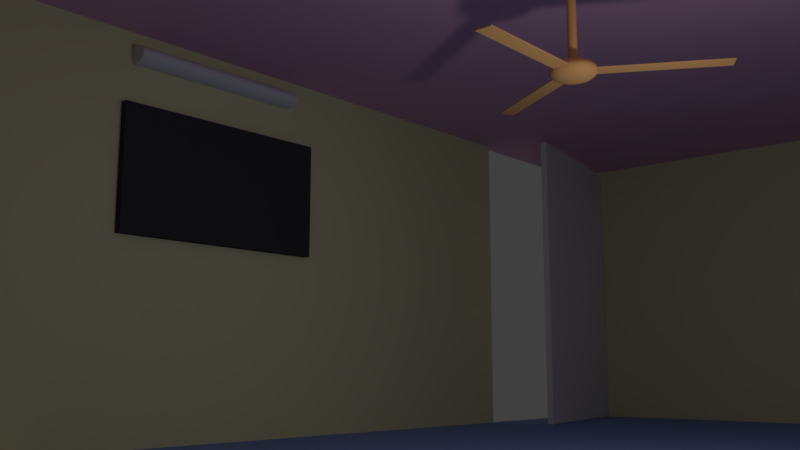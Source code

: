 # Source: main_-_Copy.blend  (saved by Blender 2.79.0; exported with 4.5.12 LTS)
import bpy
from mathutils import Matrix  # noqa: F401  (used for matrix-valued properties, if any)

bpy.ops.wm.read_factory_settings(use_empty=True)
scene = bpy.context.scene
scene.name = 'Scene'

# ---- collections
col_collection_1 = bpy.data.collections.new('Collection 1'); scene.collection.children.link(col_collection_1)
col_collection_2 = bpy.data.collections.new('Collection 2'); scene.collection.children.link(col_collection_2)
col_collection_2.hide_render = True
col_collection_2.hide_viewport = True

# ---- materials (node trees are filled in below, after node groups)
mat_tvcolor = bpy.data.materials.new('tvcolor')
mat_tvcolor.alpha_threshold = 0.0
mat_tvcolor.use_transparent_shadow = False
mat_tvcolor.diffuse_color = (0.05811, 0.05811, 0.05811, 1.0)
mat_tvcolor.roughness = 0.5
mat_material_005 = bpy.data.materials.new('Material.005')
mat_material_005.alpha_threshold = 0.0
mat_material_005.use_transparent_shadow = False
mat_material_005.roughness = 0.5
mat_material_010 = bpy.data.materials.new('Material.010')
mat_material_010.alpha_threshold = 0.0
mat_material_010.use_transparent_shadow = False
mat_material_010.roughness = 0.5
mat_material_011 = bpy.data.materials.new('Material.011')
mat_material_011.alpha_threshold = 0.0
mat_material_011.use_transparent_shadow = False
mat_material_011.roughness = 0.5
mat_material_019 = bpy.data.materials.new('Material.019')
mat_material_019.alpha_threshold = 0.0
mat_material_019.use_transparent_shadow = False
mat_material_019.diffuse_color = (0.7065, 0.8, 0.1764, 1.0)
mat_material_019.roughness = 0.5
mat_material_003 = bpy.data.materials.new('Material.003')
mat_material_003.alpha_threshold = 0.0
mat_material_003.use_transparent_shadow = False
mat_material_003.roughness = 0.5
mat_material_004 = bpy.data.materials.new('Material.004')
mat_material_004.alpha_threshold = 0.0
mat_material_004.use_transparent_shadow = False
mat_material_004.diffuse_color = (0.8, 0.4312, 0.1541, 1.0)
mat_material_004.roughness = 0.5
mat_material_006 = bpy.data.materials.new('Material.006')
mat_material_006.alpha_threshold = 0.0
mat_material_006.use_transparent_shadow = False
mat_material_006.diffuse_color = (0.2849, 0.8, 0.5508, 1.0)
mat_material_006.roughness = 0.5
mat_material_008 = bpy.data.materials.new('Material.008')
mat_material_008.alpha_threshold = 0.0
mat_material_008.use_transparent_shadow = False
mat_material_008.roughness = 0.5
mat_material_009 = bpy.data.materials.new('Material.009')
mat_material_009.alpha_threshold = 0.0
mat_material_009.use_transparent_shadow = False
mat_material_009.roughness = 0.5
mat_material = bpy.data.materials.new('Material')
mat_material.alpha_threshold = 0.0
mat_material.use_transparent_shadow = False
mat_material.diffuse_color = (0.0, 0.0, 0.0, 1.0)
mat_material.specular_color = (0.0, 0.0, 0.0)
mat_material.roughness = 0.5
mat_material_001 = bpy.data.materials.new('Material.001')
mat_material_001.alpha_threshold = 0.0
mat_material_001.use_transparent_shadow = False
mat_material_001.diffuse_color = (0.1256, 0.214, 0.1187, 1.0)
mat_material_001.roughness = 0.5
mat_wall = bpy.data.materials.new('wall')
mat_wall.alpha_threshold = 0.0
mat_wall.use_transparent_shadow = False
mat_wall.diffuse_color = (0.7971, 0.8, 0.4482, 1.0)
mat_wall.roughness = 0.5
mat_roof = bpy.data.materials.new('roof')
mat_roof.alpha_threshold = 0.0
mat_roof.use_transparent_shadow = False
mat_roof.diffuse_color = (0.8, 0.4644, 0.6465, 1.0)
mat_roof.roughness = 0.5
mat_tile = bpy.data.materials.new('tile')
mat_tile.alpha_threshold = 0.0
mat_tile.use_transparent_shadow = False
mat_tile.diffuse_color = (0.2907, 0.4353, 0.8, 1.0)
mat_tile.roughness = 0.5
mat_material_025 = bpy.data.materials.new('Material.025')
mat_material_025.alpha_threshold = 0.0
mat_material_025.use_transparent_shadow = False
mat_material_025.roughness = 0.5
mat_material_024 = bpy.data.materials.new('Material.024')
mat_material_024.alpha_threshold = 0.0
mat_material_024.use_transparent_shadow = False
mat_material_024.roughness = 0.5
mat_material_023 = bpy.data.materials.new('Material.023')
mat_material_023.alpha_threshold = 0.0
mat_material_023.use_transparent_shadow = False
mat_material_023.diffuse_color = (0.7065, 0.8, 0.1764, 1.0)
mat_material_023.roughness = 0.5

# ---- material node trees

# ---- world
world_world = bpy.data.worlds.new('World'); scene.world = world_world
world_world.color = (0.05088, 0.05088, 0.05088)
world_world.use_sun_shadow = False
world_world.sun_shadow_jitter_overblur = 0.0
world_world.cycles.sampling_method = 'MANUAL'

# ---- cameras
cam_camera = bpy.data.cameras.new('Camera')
cam_camera.clip_end = 100.0
cam_camera.lens = 35.0
cam_camera.sensor_width = 32.0
cam_camera.sensor_height = 18.0
cam_camera.ortho_scale = 7.314
cam_camera.dof.focus_distance = 0.0
cam_camera.dof.aperture_fstop = 128.0

# ---- lights
light_lamp_001 = bpy.data.lights.new('Lamp.001', 'POINT')
light_lamp_001.transmission_factor = 0.0
light_lamp_001.cutoff_distance = 30.0
light_lamp_001.energy = 50.0
light_lamp_001.shadow_buffer_clip_start = 1.001
light_lamp_001.shadow_soft_size = 0.1
light_lamp_001.shadow_maximum_resolution = 0.006
light_lamp_001.use_absolute_resolution = True
light_point = bpy.data.lights.new('Point', 'POINT')
light_point.transmission_factor = 0.0
light_point.energy = 100.0
light_point.shadow_buffer_clip_start = 0.5
light_point.shadow_soft_size = 0.1
light_point.shadow_maximum_resolution = 0.006
light_point.use_absolute_resolution = True

# ---- meshes
me_cube_002 = bpy.data.meshes.new('Cube.002')
me_cube_002.from_pydata([(-1.0, -1.0, -1.0), (-1.0, -1.0, 1.0), (-1.0, 1.0, -1.0), (-1.0, 1.0, 1.0), (1.0, -1.0, -1.0), (1.0, -1.0, 1.0), (1.0, 1.0, -1.0), (1.0, 1.0, 1.0)], [], [(0, 1, 3, 2), (2, 3, 7, 6), (6, 7, 5, 4), (4, 5, 1, 0), (2, 6, 4, 0), (7, 3, 1, 5)])
me_cube_002.materials.append(mat_tvcolor)
me_cube_002.use_remesh_preserve_volume = False
me_cube_002.use_remesh_preserve_attributes = False
me_cube_002.use_mirror_vertex_groups = False
me_cube_002.update()
me_cube_001 = bpy.data.meshes.new('Cube.001')
me_cube_001.from_pydata([(-1.0, -1.0, -1.0), (-1.0, -1.0, 1.0), (-1.0, 1.0, -1.0), (-1.0, 1.0, 1.0), (1.0, -1.0, -1.0), (1.0, -1.0, 1.0), (1.0, 1.0, -1.0), (1.0, 1.0, 1.0)], [], [(0, 1, 3, 2), (2, 3, 7, 6), (6, 7, 5, 4), (4, 5, 1, 0), (2, 6, 4, 0), (7, 3, 1, 5)])
me_cube_001.polygons.foreach_set('material_index', [1, 1, 1, 1, 1, 1])
_uv = me_cube_001.uv_layers.new(name='UVMap')
_uv.uv.foreach_set('vector', [0.0, 0.0, 1.0, 0.0, 1.0, 1.0, 0.0, 1.0, 0.0, 0.0, 1.0, 0.0, 1.0, 1.0, 0.0, 1.0, 0.0, 0.0, 1.0, 0.0, 1.0, 1.0, 0.0, 1.0, 0.0, 0.0, 1.0, 0.0, 1.0, 1.0, 0.0, 1.0, 0.0, 0.0, 1.0, 0.0, 1.0, 1.0, 0.0, 1.0, 0.0, 0.0, 1.0, 0.0, 1.0, 1.0, 0.0, 1.0])
me_cube_001.materials.append(None)
me_cube_001.materials.append(mat_material_005)
me_cube_001.use_remesh_preserve_volume = False
me_cube_001.use_remesh_preserve_attributes = False
me_cube_001.use_mirror_vertex_groups = False
me_cube_001.update()
me_cylinder = bpy.data.meshes.new('Cylinder')
me_cylinder.from_pydata([(0.0, 1.0, -1.0), (0.0, 1.0, 1.0), (0.1951, 0.9808, -1.0), (0.1951, 0.9808, 1.0), (0.3827, 0.9239, -1.0), (0.3827, 0.9239, 1.0), (0.5556, 0.8315, -1.0), (0.5556, 0.8315, 1.0), (0.7071, 0.7071, -1.0), (0.7071, 0.7071, 1.0), (0.8315, 0.5556, -1.0), (0.8315, 0.5556, 1.0), (0.9239, 0.3827, -1.0), (0.9239, 0.3827, 1.0), (0.9808, 0.1951, -1.0), (0.9808, 0.1951, 1.0), (1.0, 7.55e-08, -1.0), (1.0, 7.55e-08, 1.0), (0.9808, -0.1951, -1.0), (0.9808, -0.1951, 1.0), (0.9239, -0.3827, -1.0), (0.9239, -0.3827, 1.0), (0.8315, -0.5556, -1.0), (0.8315, -0.5556, 1.0), (0.7071, -0.7071, -1.0), (0.7071, -0.7071, 1.0), (0.5556, -0.8315, -1.0), (0.5556, -0.8315, 1.0), (0.3827, -0.9239, -1.0), (0.3827, -0.9239, 1.0), (0.1951, -0.9808, -1.0), (0.1951, -0.9808, 1.0), (-3.258e-07, -1.0, -1.0), (-3.258e-07, -1.0, 1.0), (-0.1951, -0.9808, -1.0), (-0.1951, -0.9808, 1.0), (-0.3827, -0.9239, -1.0), (-0.3827, -0.9239, 1.0), (-0.5556, -0.8315, -1.0), (-0.5556, -0.8315, 1.0), (-0.7071, -0.7071, -1.0), (-0.7071, -0.7071, 1.0), (-0.8315, -0.5556, -1.0), (-0.8315, -0.5556, 1.0), (-0.9239, -0.3827, -1.0), (-0.9239, -0.3827, 1.0), (-0.9808, -0.1951, -1.0), (-0.9808, -0.1951, 1.0), (-1.0, 9.656e-07, -1.0), (-1.0, 9.656e-07, 1.0), (-0.9808, 0.1951, -1.0), (-0.9808, 0.1951, 1.0), (-0.9239, 0.3827, -1.0), (-0.9239, 0.3827, 1.0), (-0.8315, 0.5556, -1.0), (-0.8315, 0.5556, 1.0), (-0.7071, 0.7071, -1.0), (-0.7071, 0.7071, 1.0), (-0.5556, 0.8315, -1.0), (-0.5556, 0.8315, 1.0), (-0.3827, 0.9239, -1.0), (-0.3827, 0.9239, 1.0), (-0.1951, 0.9808, -1.0), (-0.1951, 0.9808, 1.0)], [], [(0, 1, 3, 2), (2, 3, 5, 4), (4, 5, 7, 6), (6, 7, 9, 8), (8, 9, 11, 10), (10, 11, 13, 12), (12, 13, 15, 14), (14, 15, 17, 16), (16, 17, 19, 18), (18, 19, 21, 20), (20, 21, 23, 22), (22, 23, 25, 24), (24, 25, 27, 26), (26, 27, 29, 28), (28, 29, 31, 30), (30, 31, 33, 32), (32, 33, 35, 34), (34, 35, 37, 36), (36, 37, 39, 38), (38, 39, 41, 40), (40, 41, 43, 42), (42, 43, 45, 44), (44, 45, 47, 46), (46, 47, 49, 48), (48, 49, 51, 50), (50, 51, 53, 52), (52, 53, 55, 54), (54, 55, 57, 56), (56, 57, 59, 58), (58, 59, 61, 60), (3, 1, 63, 61, 59, 57, 55, 53, 51, 49, 47, 45, 43, 41, 39, 37, 35, 33, 31, 29, 27, 25, 23, 21, 19, 17, 15, 13, 11, 9, 7, 5), (60, 61, 63, 62), (62, 63, 1, 0), (0, 2, 4, 6, 8, 10, 12, 14, 16, 18, 20, 22, 24, 26, 28, 30, 32, 34, 36, 38, 40, 42, 44, 46, 48, 50, 52, 54, 56, 58, 60, 62)])
me_cylinder.materials.append(None)
me_cylinder.materials.append(mat_material_010)
me_cylinder.materials.append(mat_material_011)
me_cylinder.materials.append(mat_material_019)
me_cylinder.use_remesh_preserve_volume = False
me_cylinder.use_remesh_preserve_attributes = False
me_cylinder.use_mirror_vertex_groups = False
me_cylinder.update()
me_plane_003 = bpy.data.meshes.new('Plane.003')
me_plane_003.from_pydata([(0.008604, -1.0, 0.0), (2.009, -1.0, 0.0), (0.008604, 1.0, 0.0), (2.009, 1.0, 0.0), (-0.1041, 0.4353, 0.0), (-1.104, -14.6, 0.0), (0.09548, -0.5647, 0.0), (-0.9045, -15.6, 0.0), (0.09548, 0.5647, 0.0), (-0.9045, 15.6, 0.0), (-0.1041, -0.4353, 0.0), (-1.104, 14.6, 0.0), (-0.05418, -0.2741, 0.457), (-0.1064, -0.5358, 0.4305), (-0.1545, -0.777, 0.3874), (-0.1967, -0.9884, 0.3295), (-0.2313, -1.162, 0.2589), (-0.2571, -1.291, 0.1783), (-0.2729, -1.37, 0.0909), (-0.2783, -1.397, 3.518e-08), (-0.2729, -1.37, -0.0909), (-0.1545, -0.777, -0.3874), (-0.05926, -0.1769, 0.457), (-0.1164, -0.3451, 0.4305), (-0.169, -0.5002, 0.3874), (-0.2151, -0.6361, 0.3295), (-0.253, -0.7476, 0.2589), (-0.2811, -0.8305, 0.1783), (-0.2984, -0.8815, 0.0909), (-0.3043, -0.8988, 3.518e-08), (-0.2984, -0.8815, -0.0909), (-0.2811, -0.8305, -0.1783), (-0.253, -0.7476, -0.2589), (-0.2151, -0.6361, -0.3295), (-0.169, -0.5002, -0.3874), (-0.1164, -0.3451, -0.4305), (-0.05926, -0.1769, -0.457), (-0.06205, -0.07297, 0.457), (-0.1218, -0.1413, 0.4305), (-0.1769, -0.2043, 0.3874), (-0.2252, -0.2594, 0.3295), (-0.2649, -0.3047, 0.2589), (-0.2943, -0.3384, 0.1783), (-0.3125, -0.3591, 0.0909), (-0.3186, -0.3661, 3.518e-08), (-0.3125, -0.3591, -0.0909), (-0.2943, -0.3384, -0.1783), (-0.2649, -0.3047, -0.2589), (-0.2252, -0.2594, -0.3295), (-0.1769, -0.2043, -0.3874), (-0.1218, -0.1413, -0.4305), (-0.06205, -0.07297, -0.457), (-0.06245, 0.03367, 0.457), (-0.1226, 0.06791, 0.4305), (-0.1781, 0.09945, 0.3874), (-0.2267, 0.1271, 0.3295), (-0.2666, 0.1498, 0.2589), (-0.2962, 0.1667, 0.1783), (-0.3145, 0.177, 0.0909), (-0.3206, 0.1806, 3.518e-08), (-0.3145, 0.177, -0.0909), (-0.2962, 0.1667, -0.1783), (-0.2666, 0.1498, -0.2589), (-0.2267, 0.1271, -0.3295), (-0.1781, 0.09945, -0.3874), (-0.1226, 0.06791, -0.4305), (-0.06245, 0.03367, -0.457), (-0.06045, 0.139, 0.457), (-0.1187, 0.2744, 0.4305), (-0.1724, 0.3993, 0.3874), (-0.2194, 0.5087, 0.3295), (-0.258, 0.5985, 0.2589), (-0.2867, 0.6652, 0.1783), (-0.3044, 0.7063, 0.0909), (-0.3104, 0.7202, 3.518e-08), (-0.3044, 0.7063, -0.0909), (-0.2867, 0.6652, -0.1783), (-0.258, 0.5985, -0.2589), (-0.2194, 0.5087, -0.3295), (-0.1724, 0.3993, -0.3874), (-0.1187, 0.2744, -0.4305), (-0.06045, 0.139, -0.457), (-0.05612, 0.2388, 0.457), (-0.1102, 0.4703, 0.4305), (-0.16, 0.6837, 0.3874), (-0.2037, 0.8707, 0.3295), (-0.2396, 1.024, 0.2589), (-0.2662, 1.138, 0.1783), (-0.2826, 1.208, 0.0909), (-0.2882, 1.232, 3.518e-08), (-0.2826, 1.208, -0.0909), (-0.2662, 1.138, -0.1783), (-0.2396, 1.024, -0.2589), (-0.2037, 0.8707, -0.3295), (-0.16, 0.6837, -0.3874), (-0.1102, 0.4703, -0.4305), (-0.05612, 0.2388, -0.457), (-0.04963, 0.3294, 0.457), (-0.09747, 0.6481, 0.4305), (-0.1416, 0.9417, 0.3874), (-0.1802, 1.199, 0.3295), (-0.2119, 1.41, 0.2589), (-0.2355, 1.567, 0.1783), (-0.25, 1.664, 0.0909), (-0.2549, 1.697, 3.518e-08), (-0.25, 1.664, -0.0909), (-0.2355, 1.567, -0.1783), (-0.2119, 1.41, -0.2589), (-0.1802, 1.199, -0.3295), (-0.1416, 0.9417, -0.3874), (-0.09747, 0.6481, -0.4305), (-0.04963, 0.3294, -0.457), (-0.04122, 0.4073, 0.457), (-0.08098, 0.8008, 0.4305), (-0.1176, 1.163, 0.3874), (-0.1497, 1.481, 0.3295), (-0.1761, 1.742, 0.2589), (-0.1957, 1.936, 0.1783), (-0.2078, 2.055, 0.0909), (-0.2118, 2.096, 3.518e-08), (-0.2078, 2.055, -0.0909), (-0.1957, 1.936, -0.1783), (-0.1761, 1.742, -0.2589), (-0.1497, 1.481, -0.3295), (-0.1176, 1.163, -0.3874), (-0.08098, 0.8008, -0.4305), (-0.04122, 0.4073, -0.457), (-0.03123, 0.4695, 0.457), (-0.06138, 0.9227, 0.4305), (-0.08917, 1.34, 0.3874), (-0.1135, 1.707, 0.3295), (-0.1335, 2.007, 0.2589), (-0.1484, 2.23, 0.1783), (-0.1575, 2.368, 0.0909), (-0.1606, 2.414, 3.518e-08), (-0.1575, 2.368, -0.0909), (-0.1484, 2.23, -0.1783), (-0.1335, 2.007, -0.2589), (-0.1135, 1.707, -0.3295), (-0.08917, 1.34, -0.3874), (-0.06138, 0.9227, -0.4305), (-0.03123, 0.4695, -0.457), (-0.02003, 0.5135, 0.457), (-0.03941, 1.009, 0.4305), (-0.05728, 1.466, 0.3874), (-0.07294, 1.866, 0.3295), (-0.08579, 2.195, 0.2589), (-0.09534, 2.439, 0.1783), (-0.1012, 2.589, 0.0909), (-0.1032, 2.64, 3.518e-08), (-0.1012, 2.589, -0.0909), (-0.09534, 2.439, -0.1783), (-0.08579, 2.195, -0.2589), (-0.07294, 1.866, -0.3295), (-0.05728, 1.466, -0.3874), (-0.03941, 1.009, -0.4305), (-0.02003, 0.5135, -0.457), (-0.008058, 0.5377, 0.457), (-0.01593, 1.057, 0.4305), (-0.02318, 1.535, 0.3874), (-0.02954, 1.954, 0.3295), (-0.03476, 2.298, 0.2589), (-0.03864, 2.554, 0.1783), (-0.04102, 2.711, 0.0909), (-0.04183, 2.764, 3.518e-08), (-0.04102, 2.711, -0.0909), (-0.03864, 2.554, -0.1783), (-0.03476, 2.298, -0.2589), (-0.02954, 1.954, -0.3295), (-0.02318, 1.535, -0.3874), (-0.01593, 1.057, -0.4305), (-0.008058, 0.5377, -0.457), (0.00423, 0.5412, 0.457), (0.008174, 1.063, 0.4305), (0.01181, 1.545, 0.3874), (0.01499, 1.967, 0.3295), (0.01761, 2.313, 0.2589), (0.01955, 2.57, 0.1783), (0.02075, 2.729, 0.0909), (0.02115, 2.782, 3.518e-08), (0.02075, 2.729, -0.0909), (0.01955, 2.57, -0.1783), (0.01761, 2.313, -0.2589), (0.01499, 1.967, -0.3295), (0.01181, 1.545, -0.3874), (0.008174, 1.063, -0.4305), (0.00423, 0.5412, -0.457), (0.01636, 0.5238, 0.457), (0.03197, 1.029, 0.4305), (0.04635, 1.495, 0.3874), (0.05896, 1.904, 0.3295), (0.06931, 2.239, 0.2589), (0.07699, 2.488, 0.1783), (0.08173, 2.641, 0.0909), (0.08333, 2.693, 3.518e-08), (0.08173, 2.641, -0.0909), (0.07699, 2.488, -0.1783), (0.06931, 2.239, -0.2589), (0.05896, 1.904, -0.3295), (0.04635, 1.495, -0.3874), (0.03197, 1.029, -0.4305), (0.01636, 0.5238, -0.457), (0.02787, 0.4863, 0.457), (0.05454, 0.9557, 0.4305), (0.07912, 1.388, 0.3874), (0.1007, 1.767, 0.3295), (0.1183, 2.079, 0.2589), (0.1315, 2.31, 0.1783), (0.1396, 2.452, 0.0909), (0.1423, 2.5, 3.518e-08), (0.1396, 2.452, -0.0909), (0.1315, 2.31, -0.1783), (0.1183, 2.079, -0.2589), (0.1007, 1.767, -0.3295), (0.07912, 1.388, -0.3874), (0.05454, 0.9557, -0.4305), (0.02787, 0.4863, -0.457), (0.0001282, -0.001926, -0.466), (0.03831, 0.4299, 0.457), (0.07502, 0.8451, 0.4305), (0.1088, 1.228, 0.3874), (0.1385, 1.563, 0.3295), (0.1628, 1.839, 0.2589), (0.1809, 2.043, 0.1783), (0.1921, 2.169, 0.0909), (0.1958, 2.212, 3.518e-08), (0.1921, 2.169, -0.0909), (0.1809, 2.043, -0.1783), (0.1628, 1.839, -0.2589), (0.1385, 1.563, -0.3295), (0.1088, 1.228, -0.3874), (0.07502, 0.8451, -0.4305), (0.03831, 0.4299, -0.457), (0.04728, 0.357, 0.457), (0.09262, 0.7021, 0.4305), (0.1344, 1.02, 0.3874), (0.171, 1.299, 0.3295), (0.2011, 1.528, 0.2589), (0.2234, 1.698, 0.1783), (0.2372, 1.802, 0.0909), (0.2418, 1.838, 3.518e-08), (0.2372, 1.802, -0.0909), (0.2234, 1.698, -0.1783), (0.2011, 1.528, -0.2589), (0.171, 1.299, -0.3295), (0.1344, 1.02, -0.3874), (0.09262, 0.7021, -0.4305), (0.04728, 0.357, -0.457), (0.05444, 0.2702, 0.457), (0.1067, 0.5319, 0.4305), (0.1548, 0.7731, 0.3874), (0.197, 0.9845, 0.3295), (0.2316, 1.158, 0.2589), (0.2573, 1.287, 0.1783), (0.2732, 1.366, 0.0909), (0.2785, 1.393, 3.518e-08), (0.2732, 1.366, -0.0909), (0.2573, 1.287, -0.1783), (0.2316, 1.158, -0.2589), (0.197, 0.9845, -0.3295), (0.1548, 0.7731, -0.3874), (0.1067, 0.5319, -0.4305), (0.05444, 0.2702, -0.457), (0.05951, 0.173, 0.457), (0.1166, 0.3413, 0.4305), (0.1692, 0.4963, 0.3874), (0.2154, 0.6322, 0.3295), (0.2532, 0.7438, 0.2589), (0.2814, 0.8266, 0.1783), (0.2987, 0.8777, 0.0909), (0.3045, 0.8949, 3.518e-08), (0.2987, 0.8777, -0.0909), (0.2814, 0.8266, -0.1783), (0.2532, 0.7438, -0.2589), (0.2154, 0.6322, -0.3295), (0.1692, 0.4963, -0.3874), (0.1166, 0.3413, -0.4305), (0.05951, 0.173, -0.457), (0.06231, 0.06912, 0.457), (0.1221, 0.1374, 0.4305), (0.1772, 0.2004, 0.3874), (0.2255, 0.2556, 0.3295), (0.2651, 0.3009, 0.2589), (0.2946, 0.3345, 0.1783), (0.3127, 0.3553, 0.0909), (0.3188, 0.3623, 3.518e-08), (0.3127, 0.3553, -0.0909), (0.2946, 0.3345, -0.1783), (0.2651, 0.3009, -0.2589), (0.2255, 0.2556, -0.3295), (0.1772, 0.2004, -0.3874), (0.1221, 0.1374, -0.4305), (0.06231, 0.06912, -0.457), (0.06271, -0.03753, 0.457), (0.1229, -0.07176, 0.4305), (0.1783, -0.1033, 0.3874), (0.2269, -0.131, 0.3295), (0.2668, -0.1537, 0.2589), (0.2965, -0.1705, 0.1783), (0.3147, -0.1809, 0.0909), (0.3209, -0.1844, 3.518e-08), (0.3147, -0.1809, -0.0909), (0.2965, -0.1705, -0.1783), (0.2668, -0.1537, -0.2589), (0.2269, -0.131, -0.3295), (0.1783, -0.1033, -0.3874), (0.1229, -0.07176, -0.4305), (0.06271, -0.03753, -0.457), (0.06071, -0.1428, 0.457), (0.119, -0.2783, 0.4305), (0.1726, -0.4031, 0.3874), (0.2197, -0.5125, 0.3295), (0.2583, -0.6023, 0.2589), (0.287, -0.6691, 0.1783), (0.3047, -0.7102, 0.0909), (0.3106, -0.724, 3.518e-08), (0.3047, -0.7102, -0.0909), (0.287, -0.6691, -0.1783), (0.2583, -0.6023, -0.2589), (0.2197, -0.5125, -0.3295), (0.1726, -0.4031, -0.3874), (0.119, -0.2783, -0.4305), (0.0607, -0.1428, -0.457), (0.05637, -0.2427, 0.457), (0.1105, -0.4742, 0.4305), (0.1603, -0.6875, 0.3874), (0.204, -0.8745, 0.3295), (0.2398, -1.028, 0.2589), (0.2665, -1.142, 0.1783), (0.2829, -1.212, 0.0909), (0.2884, -1.236, 3.518e-08), (0.2829, -1.212, -0.0909), (0.2665, -1.142, -0.1783), (0.2398, -1.028, -0.2589), (0.204, -0.8745, -0.3295), (0.1603, -0.6875, -0.3874), (0.1105, -0.4742, -0.4305), (0.05637, -0.2427, -0.457), (0.04988, -0.3333, 0.457), (0.09772, -0.6519, 0.4305), (0.1418, -0.9456, 0.3874), (0.1805, -1.203, 0.3295), (0.2122, -1.414, 0.2589), (0.2357, -1.571, 0.1783), (0.2503, -1.668, 0.0909), (0.2552, -1.7, 3.518e-08), (0.2503, -1.668, -0.0909), (0.2357, -1.571, -0.1783), (0.2122, -1.414, -0.2589), (0.1805, -1.203, -0.3295), (0.1418, -0.9456, -0.3874), (0.09772, -0.6519, -0.4305), (0.04988, -0.3333, -0.457), (0.04148, -0.4112, 0.457), (0.08124, -0.8047, 0.4305), (0.1179, -1.167, 0.3874), (0.15, -1.485, 0.3295), (0.1764, -1.746, 0.2589), (0.1959, -1.94, 0.1783), (0.208, -2.059, 0.0909), (0.2121, -2.1, 3.518e-08), (0.208, -2.059, -0.0909), (0.1959, -1.94, -0.1783), (0.1764, -1.746, -0.2589), (0.15, -1.485, -0.3295), (0.1179, -1.167, -0.3874), (0.08124, -0.8047, -0.4305), (0.04148, -0.4112, -0.457), (0.03149, -0.4733, 0.457), (0.06164, -0.9266, 0.4305), (0.08942, -1.344, 0.3874), (0.1138, -1.71, 0.3295), (0.1338, -2.011, 0.2589), (0.1486, -2.234, 0.1783), (0.1578, -2.372, 0.0909), (0.1609, -2.418, 3.518e-08), (0.1578, -2.372, -0.0909), (0.1486, -2.234, -0.1783), (0.1338, -2.011, -0.2589), (0.1138, -1.71, -0.3295), (0.08942, -1.344, -0.3874), (0.06164, -0.9266, -0.4305), (0.03149, -0.4733, -0.457), (0.02029, -0.5174, 0.457), (0.03967, -1.013, 0.4305), (0.05754, -1.47, 0.3874), (0.07319, -1.87, 0.3295), (0.08604, -2.199, 0.2589), (0.09559, -2.443, 0.1783), (0.1015, -2.593, 0.0909), (0.1035, -2.644, 3.518e-08), (0.1015, -2.593, -0.0909), (0.09559, -2.443, -0.1783), (0.08604, -2.199, -0.2589), (0.07319, -1.87, -0.3295), (0.05754, -1.47, -0.3874), (0.03967, -1.013, -0.4305), (0.02029, -0.5174, -0.457), (0.008314, -0.5416, 0.457), (0.01619, -1.061, 0.4305), (0.02344, -1.539, 0.3874), (0.0298, -1.958, 0.3295), (0.03502, -2.302, 0.2589), (0.03889, -2.558, 0.1783), (0.04128, -2.715, 0.0909), (0.04209, -2.768, 3.518e-08), (0.04128, -2.715, -0.0909), (0.03889, -2.558, -0.1783), (0.03502, -2.302, -0.2589), (0.0298, -1.958, -0.3295), (0.02344, -1.539, -0.3874), (0.01619, -1.061, -0.4305), (0.008314, -0.5416, -0.457), (-0.003973, -0.5451, 0.457), (-0.007918, -1.067, 0.4305), (-0.01155, -1.549, 0.3874), (-0.01474, -1.971, 0.3295), (-0.01735, -2.317, 0.2589), (-0.0193, -2.574, 0.1783), (-0.02049, -2.733, 0.0909), (-0.0209, -2.786, 3.518e-08), (-0.02049, -2.733, -0.0909), (-0.0193, -2.574, -0.1783), (-0.01735, -2.317, -0.2589), (-0.01474, -1.971, -0.3295), (-0.01155, -1.549, -0.3874), (-0.007918, -1.067, -0.4305), (-0.003973, -0.5451, -0.457), (-0.0161, -0.5277, 0.457), (-0.03171, -1.033, 0.4305), (-0.0461, -1.499, 0.3874), (-0.0587, -1.908, 0.3295), (-0.06905, -2.243, 0.2589), (-0.07674, -2.492, 0.1783), (-0.08147, -2.645, 0.0909), (-0.08307, -2.697, 3.518e-08), (-0.08147, -2.645, -0.0909), (-0.07674, -2.492, -0.1783), (-0.06905, -2.243, -0.2589), (-0.0587, -1.908, -0.3295), (-0.0461, -1.499, -0.3874), (-0.03171, -1.033, -0.4305), (-0.0161, -0.5277, -0.457), (-0.02761, -0.4901, 0.457), (-0.05428, -0.9595, 0.4305), (-0.07886, -1.392, 0.3874), (-0.1004, -1.771, 0.3295), (-0.1181, -2.083, 0.2589), (-0.1312, -2.314, 0.1783), (-0.1393, -2.456, 0.0909), (-0.142, -2.504, 3.518e-08), (-0.1393, -2.456, -0.0909), (-0.1312, -2.314, -0.1783), (-0.1181, -2.083, -0.2589), (-0.1004, -1.771, -0.3295), (-0.07886, -1.392, -0.3874), (-0.05428, -0.9595, -0.4305), (-0.02761, -0.4901, -0.457), (-0.03805, -0.4338, 0.457), (-0.07476, -0.849, 0.4305), (-0.1086, -1.232, 0.3874), (-0.1382, -1.567, 0.3295), (-0.1626, -1.842, 0.2589), (-0.1807, -2.047, 0.1783), (-0.1918, -2.173, 0.0909), (-0.1956, -2.215, 3.518e-08), (-0.1918, -2.173, -0.0909), (-0.1807, -2.047, -0.1783), (-0.1626, -1.842, -0.2589), (-0.1382, -1.567, -0.3295), (-0.1086, -1.232, -0.3874), (-0.07476, -0.849, -0.4305), (-0.03805, -0.4338, -0.457), (-0.04702, -0.3608, 0.457), (-0.09236, -0.7059, 0.4305), (-0.1341, -1.024, 0.3874), (-0.1708, -1.303, 0.3295), (-0.2008, -1.532, 0.2589), (-0.2232, -1.702, 0.1783), (-0.2369, -1.806, 0.0909), (-0.2416, -1.842, 3.518e-08), (-0.2369, -1.806, -0.0909), (-0.2232, -1.702, -0.1783), (-0.2008, -1.532, -0.2589), (-0.1708, -1.303, -0.3295), (-0.1341, -1.024, -0.3874), (-0.09236, -0.7059, -0.4305), (-0.04702, -0.3608, -0.457), (-0.2571, -1.291, -0.1783), (-0.2313, -1.162, -0.2589), (-0.1967, -0.9884, -0.3295), (-0.1064, -0.5358, -0.4305), (-0.05418, -0.2741, -0.457), (-0.05926, -0.1769, 2.961), (-0.05418, -0.2741, 2.961), (-0.06205, -0.07297, 2.961), (-0.06245, 0.03367, 2.961), (-0.06045, 0.139, 2.961), (-0.05612, 0.2388, 2.961), (-0.04963, 0.3294, 2.961), (-0.04122, 0.4073, 2.961), (-0.03123, 0.4695, 2.961), (-0.02003, 0.5135, 2.961), (-0.008058, 0.5377, 2.961), (0.00423, 0.5412, 2.961), (0.01636, 0.5238, 2.961), (0.02787, 0.4863, 2.961), (0.03831, 0.4299, 2.961), (0.04728, 0.357, 2.961), (0.05444, 0.2702, 2.961), (0.05951, 0.173, 2.961), (0.06231, 0.06912, 2.961), (0.06271, -0.03753, 2.961), (-0.05926, -0.1769, 11.88), (0.06071, -0.1428, 2.961), (0.05637, -0.2427, 2.961), (0.04988, -0.3333, 2.961), (0.04148, -0.4112, 2.961), (0.03149, -0.4733, 2.961), (0.02029, -0.5174, 2.961), (0.008314, -0.5416, 2.961), (-0.003973, -0.5451, 2.961), (-0.0161, -0.5277, 2.961), (-0.02761, -0.4901, 2.961), (-0.03805, -0.4338, 2.961), (-0.04702, -0.3608, 2.961), (0.008604, 1.0, -0.06061), (0.008604, -1.0, -0.06061), (2.009, -1.0, -0.06061), (2.009, 1.0, -0.06061), (0.09548, -0.5647, -0.06061), (-0.1041, 0.4353, -0.06061), (-1.104, -14.6, -0.06061), (-0.9045, -15.6, -0.06061), (-0.1041, -0.4353, -0.06061), (0.09548, 0.5647, -0.06061), (-0.9045, 15.6, -0.06061), (-1.104, 14.6, -0.06061), (-0.05926, -0.1769, 4.997), (-0.05418, -0.2741, 4.997), (-0.06205, -0.07297, 4.997), (-0.06245, 0.03367, 4.997), (-0.06045, 0.139, 4.997), (-0.05612, 0.2388, 4.997), (-0.04963, 0.3294, 4.997), (-0.04122, 0.4073, 4.997), (-0.03123, 0.4695, 4.997), (-0.02003, 0.5135, 4.997), (-0.008057, 0.5377, 4.997), (0.00423, 0.5412, 4.997), (0.01636, 0.5238, 4.997), (0.02787, 0.4863, 4.997), (0.03831, 0.4299, 4.997), (0.04728, 0.357, 4.997), (0.05444, 0.2702, 4.997), (0.05951, 0.173, 4.997), (0.06231, 0.06912, 4.997), (0.06271, -0.03753, 4.997), (0.06071, -0.1428, 4.997), (0.05637, -0.2427, 4.997), (0.04988, -0.3333, 4.997), (0.04148, -0.4112, 4.997), (0.03149, -0.4733, 4.997), (0.02029, -0.5174, 4.997), (0.008314, -0.5416, 4.997), (-0.003973, -0.5451, 4.997), (-0.0161, -0.5277, 4.997), (-0.02761, -0.4901, 4.997), (-0.03805, -0.4338, 4.997), (-0.04702, -0.3608, 4.997), (-0.05418, -0.2741, 11.88), (-0.06205, -0.07297, 11.88), (-0.06245, 0.03367, 11.88), (-0.06045, 0.139, 11.88), (-0.05612, 0.2388, 11.88), (-0.04963, 0.3294, 11.88), (-0.04122, 0.4073, 11.88), (-0.03123, 0.4695, 11.88), (-0.02003, 0.5135, 11.88), (-0.008057, 0.5377, 11.88), (0.00423, 0.5412, 11.88), (0.01636, 0.5238, 11.88), (0.02787, 0.4863, 11.88), (0.03831, 0.4299, 11.88), (0.04728, 0.357, 11.88), (0.05444, 0.2702, 11.88), (0.05951, 0.173, 11.88), (0.06231, 0.06912, 11.88), (0.06271, -0.03753, 11.88), (0.0001286, -0.001928, 11.89), (0.06071, -0.1428, 11.88), (0.05637, -0.2427, 11.88), (0.04988, -0.3333, 11.88), (0.04148, -0.4112, 11.88), (0.03149, -0.4733, 11.88), (0.02029, -0.5174, 11.88), (0.008314, -0.5416, 11.88), (-0.003973, -0.5451, 11.88), (-0.0161, -0.5277, 11.88), (-0.02761, -0.4901, 11.88), (-0.03805, -0.4338, 11.88), (-0.04702, -0.3608, 11.88)], [], [(0, 2, 3, 1), (4, 6, 7, 5), (8, 10, 11, 9), (491, 21, 34, 35), (18, 17, 27, 28), (492, 491, 35, 36), (19, 18, 28, 29), (157, 142, 502, 503), (217, 492, 36), (20, 19, 29, 30), (13, 12, 22, 23), (488, 20, 30, 31), (14, 13, 23, 24), (489, 488, 31, 32), (15, 14, 24, 25), (490, 489, 32, 33), (16, 15, 25, 26), (21, 490, 33, 34), (17, 16, 26, 27), (34, 33, 48, 49), (27, 26, 41, 42), (35, 34, 49, 50), (28, 27, 42, 43), (36, 35, 50, 51), (29, 28, 43, 44), (248, 233, 508, 509), (217, 36, 51), (30, 29, 44, 45), (23, 22, 37, 38), (31, 30, 45, 46), (24, 23, 38, 39), (32, 31, 46, 47), (25, 24, 39, 40), (33, 32, 47, 48), (26, 25, 40, 41), (38, 37, 52, 53), (46, 45, 60, 61), (39, 38, 53, 54), (47, 46, 61, 62), (40, 39, 54, 55), (48, 47, 62, 63), (41, 40, 55, 56), (49, 48, 63, 64), (42, 41, 56, 57), (50, 49, 64, 65), (43, 42, 57, 58), (51, 50, 65, 66), (44, 43, 58, 59), (413, 398, 520, 521), (217, 51, 66), (45, 44, 59, 60), (57, 56, 71, 72), (65, 64, 79, 80), (58, 57, 72, 73), (66, 65, 80, 81), (59, 58, 73, 74), (127, 112, 500, 501), (217, 66, 81), (60, 59, 74, 75), (53, 52, 67, 68), (61, 60, 75, 76), (54, 53, 68, 69), (62, 61, 76, 77), (55, 54, 69, 70), (63, 62, 77, 78), (56, 55, 70, 71), (64, 63, 78, 79), (76, 75, 90, 91), (69, 68, 83, 84), (77, 76, 91, 92), (70, 69, 84, 85), (78, 77, 92, 93), (71, 70, 85, 86), (79, 78, 93, 94), (72, 71, 86, 87), (80, 79, 94, 95), (73, 72, 87, 88), (81, 80, 95, 96), (74, 73, 88, 89), (218, 202, 506, 507), (217, 81, 96), (75, 74, 89, 90), (68, 67, 82, 83), (95, 94, 109, 110), (88, 87, 102, 103), (96, 95, 110, 111), (89, 88, 103, 104), (338, 323, 515, 516), (217, 96, 111), (90, 89, 104, 105), (83, 82, 97, 98), (91, 90, 105, 106), (84, 83, 98, 99), (92, 91, 106, 107), (85, 84, 99, 100), (93, 92, 107, 108), (86, 85, 100, 101), (94, 93, 108, 109), (87, 86, 101, 102), (107, 106, 121, 122), (100, 99, 114, 115), (108, 107, 122, 123), (101, 100, 115, 116), (109, 108, 123, 124), (102, 101, 116, 117), (110, 109, 124, 125), (103, 102, 117, 118), (111, 110, 125, 126), (104, 103, 118, 119), (293, 278, 511, 512), (217, 111, 126), (105, 104, 119, 120), (98, 97, 112, 113), (106, 105, 120, 121), (99, 98, 113, 114), (126, 125, 140, 141), (119, 118, 133, 134), (52, 37, 495, 496), (217, 126, 141), (120, 119, 134, 135), (113, 112, 127, 128), (121, 120, 135, 136), (114, 113, 128, 129), (122, 121, 136, 137), (115, 114, 129, 130), (123, 122, 137, 138), (116, 115, 130, 131), (124, 123, 138, 139), (117, 116, 131, 132), (125, 124, 139, 140), (118, 117, 132, 133), (130, 129, 144, 145), (138, 137, 152, 153), (131, 130, 145, 146), (139, 138, 153, 154), (132, 131, 146, 147), (140, 139, 154, 155), (133, 132, 147, 148), (141, 140, 155, 156), (134, 133, 148, 149), (172, 157, 503, 504), (217, 141, 156), (135, 134, 149, 150), (128, 127, 142, 143), (136, 135, 150, 151), (129, 128, 143, 144), (137, 136, 151, 152), (149, 148, 163, 164), (383, 368, 518, 519), (217, 156, 171), (150, 149, 164, 165), (143, 142, 157, 158), (151, 150, 165, 166), (144, 143, 158, 159), (152, 151, 166, 167), (145, 144, 159, 160), (153, 152, 167, 168), (146, 145, 160, 161), (154, 153, 168, 169), (147, 146, 161, 162), (155, 154, 169, 170), (148, 147, 162, 163), (156, 155, 170, 171), (168, 167, 182, 183), (161, 160, 175, 176), (169, 168, 183, 184), (162, 161, 176, 177), (170, 169, 184, 185), (163, 162, 177, 178), (171, 170, 185, 186), (164, 163, 178, 179), (458, 443, 523, 524), (217, 171, 186), (165, 164, 179, 180), (158, 157, 172, 173), (166, 165, 180, 181), (159, 158, 173, 174), (167, 166, 181, 182), (160, 159, 174, 175), (97, 82, 498, 499), (217, 186, 201), (180, 179, 194, 195), (173, 172, 187, 188), (181, 180, 195, 196), (174, 173, 188, 189), (182, 181, 196, 197), (175, 174, 189, 190), (183, 182, 197, 198), (176, 175, 190, 191), (184, 183, 198, 199), (177, 176, 191, 192), (185, 184, 199, 200), (178, 177, 192, 193), (186, 185, 200, 201), (179, 178, 193, 194), (191, 190, 205, 206), (199, 198, 213, 214), (192, 191, 206, 207), (200, 199, 214, 215), (193, 192, 207, 208), (201, 200, 215, 216), (194, 193, 208, 209), (12, 473, 525, 494), (217, 201, 216), (195, 194, 209, 210), (188, 187, 202, 203), (196, 195, 210, 211), (189, 188, 203, 204), (197, 196, 211, 212), (190, 189, 204, 205), (198, 197, 212, 213), (210, 209, 225, 226), (203, 202, 218, 219), (211, 210, 226, 227), (204, 203, 219, 220), (212, 211, 227, 228), (205, 204, 220, 221), (213, 212, 228, 229), (206, 205, 221, 222), (214, 213, 229, 230), (207, 206, 222, 223), (215, 214, 230, 231), (208, 207, 223, 224), (216, 215, 231, 232), (209, 208, 224, 225), (308, 293, 512, 514), (217, 216, 232), (230, 229, 244, 245), (223, 222, 237, 238), (231, 230, 245, 246), (224, 223, 238, 239), (232, 231, 246, 247), (225, 224, 239, 240), (263, 248, 509, 510), (217, 232, 247), (226, 225, 240, 241), (219, 218, 233, 234), (227, 226, 241, 242), (220, 219, 234, 235), (228, 227, 242, 243), (221, 220, 235, 236), (229, 228, 243, 244), (222, 221, 236, 237), (242, 241, 256, 257), (235, 234, 249, 250), (243, 242, 257, 258), (236, 235, 250, 251), (244, 243, 258, 259), (237, 236, 251, 252), (245, 244, 259, 260), (238, 237, 252, 253), (246, 245, 260, 261), (239, 238, 253, 254), (247, 246, 261, 262), (240, 239, 254, 255), (142, 127, 501, 502), (217, 247, 262), (241, 240, 255, 256), (234, 233, 248, 249), (261, 260, 275, 276), (254, 253, 268, 269), (262, 261, 276, 277), (255, 254, 269, 270), (428, 413, 521, 522), (217, 262, 277), (256, 255, 270, 271), (249, 248, 263, 264), (257, 256, 271, 272), (250, 249, 264, 265), (258, 257, 272, 273), (251, 250, 265, 266), (259, 258, 273, 274), (252, 251, 266, 267), (260, 259, 274, 275), (253, 252, 267, 268), (265, 264, 279, 280), (273, 272, 287, 288), (266, 265, 280, 281), (274, 273, 288, 289), (267, 266, 281, 282), (275, 274, 289, 290), (268, 267, 282, 283), (276, 275, 290, 291), (269, 268, 283, 284), (277, 276, 291, 292), (270, 269, 284, 285), (473, 458, 524, 525), (217, 277, 292), (271, 270, 285, 286), (264, 263, 278, 279), (272, 271, 286, 287), (284, 283, 298, 299), (292, 291, 306, 307), (285, 284, 299, 300), (67, 52, 496, 497), (217, 292, 307), (286, 285, 300, 301), (279, 278, 293, 294), (287, 286, 301, 302), (280, 279, 294, 295), (288, 287, 302, 303), (281, 280, 295, 296), (289, 288, 303, 304), (282, 281, 296, 297), (290, 289, 304, 305), (283, 282, 297, 298), (291, 290, 305, 306), (303, 302, 317, 318), (296, 295, 310, 311), (304, 303, 318, 319), (297, 296, 311, 312), (305, 304, 319, 320), (298, 297, 312, 313), (306, 305, 320, 321), (299, 298, 313, 314), (307, 306, 321, 322), (300, 299, 314, 315), (233, 218, 507, 508), (217, 307, 322), (301, 300, 315, 316), (294, 293, 308, 309), (302, 301, 316, 317), (295, 294, 309, 310), (322, 321, 336, 337), (315, 314, 329, 330), (353, 338, 516, 517), (217, 322, 337), (316, 315, 330, 331), (309, 308, 323, 324), (317, 316, 331, 332), (310, 309, 324, 325), (318, 317, 332, 333), (311, 310, 325, 326), (319, 318, 333, 334), (312, 311, 326, 327), (320, 319, 334, 335), (313, 312, 327, 328), (321, 320, 335, 336), (314, 313, 328, 329), (326, 325, 340, 341), (334, 333, 348, 349), (327, 326, 341, 342), (335, 334, 349, 350), (328, 327, 342, 343), (336, 335, 350, 351), (329, 328, 343, 344), (337, 336, 351, 352), (330, 329, 344, 345), (112, 97, 499, 500), (217, 337, 352), (331, 330, 345, 346), (324, 323, 338, 339), (332, 331, 346, 347), (325, 324, 339, 340), (333, 332, 347, 348), (345, 344, 359, 360), (398, 383, 519, 520), (217, 352, 367), (346, 345, 360, 361), (339, 338, 353, 354), (347, 346, 361, 362), (340, 339, 354, 355), (348, 347, 362, 363), (341, 340, 355, 356), (349, 348, 363, 364), (342, 341, 356, 357), (350, 349, 364, 365), (343, 342, 357, 358), (351, 350, 365, 366), (344, 343, 358, 359), (352, 351, 366, 367), (364, 363, 378, 379), (357, 356, 371, 372), (365, 364, 379, 380), (358, 357, 372, 373), (366, 365, 380, 381), (359, 358, 373, 374), (367, 366, 381, 382), (360, 359, 374, 375), (278, 263, 510, 511), (217, 367, 382), (361, 360, 375, 376), (354, 353, 368, 369), (362, 361, 376, 377), (355, 354, 369, 370), (363, 362, 377, 378), (356, 355, 370, 371), (217, 382, 397), (376, 375, 390, 391), (369, 368, 383, 384), (377, 376, 391, 392), (370, 369, 384, 385), (378, 377, 392, 393), (371, 370, 385, 386), (379, 378, 393, 394), (372, 371, 386, 387), (380, 379, 394, 395), (373, 372, 387, 388), (381, 380, 395, 396), (374, 373, 388, 389), (382, 381, 396, 397), (375, 374, 389, 390), (187, 172, 504, 505), (395, 394, 409, 410), (388, 387, 402, 403), (396, 395, 410, 411), (389, 388, 403, 404), (397, 396, 411, 412), (390, 389, 404, 405), (443, 428, 522, 523), (217, 397, 412), (391, 390, 405, 406), (384, 383, 398, 399), (392, 391, 406, 407), (385, 384, 399, 400), (393, 392, 407, 408), (386, 385, 400, 401), (394, 393, 408, 409), (387, 386, 401, 402), (399, 398, 413, 414), (407, 406, 421, 422), (400, 399, 414, 415), (408, 407, 422, 423), (401, 400, 415, 416), (409, 408, 423, 424), (402, 401, 416, 417), (410, 409, 424, 425), (403, 402, 417, 418), (411, 410, 425, 426), (404, 403, 418, 419), (412, 411, 426, 427), (405, 404, 419, 420), (37, 22, 493, 495), (217, 412, 427), (406, 405, 420, 421), (418, 417, 432, 433), (426, 425, 440, 441), (419, 418, 433, 434), (427, 426, 441, 442), (420, 419, 434, 435), (323, 308, 514, 515), (217, 427, 442), (421, 420, 435, 436), (414, 413, 428, 429), (422, 421, 436, 437), (415, 414, 429, 430), (423, 422, 437, 438), (416, 415, 430, 431), (424, 423, 438, 439), (417, 416, 431, 432), (425, 424, 439, 440), (437, 436, 451, 452), (430, 429, 444, 445), (438, 437, 452, 453), (431, 430, 445, 446), (439, 438, 453, 454), (432, 431, 446, 447), (440, 439, 454, 455), (433, 432, 447, 448), (441, 440, 455, 456), (434, 433, 448, 449), (442, 441, 456, 457), (435, 434, 449, 450), (202, 187, 505, 506), (217, 442, 457), (436, 435, 450, 451), (429, 428, 443, 444), (456, 455, 470, 471), (449, 448, 463, 464), (457, 456, 471, 472), (450, 449, 464, 465), (82, 67, 497, 498), (217, 457, 472), (451, 450, 465, 466), (444, 443, 458, 459), (452, 451, 466, 467), (445, 444, 459, 460), (453, 452, 467, 468), (446, 445, 460, 461), (454, 453, 468, 469), (447, 446, 461, 462), (455, 454, 469, 470), (448, 447, 462, 463), (460, 459, 474, 475), (468, 467, 482, 483), (461, 460, 475, 476), (469, 468, 483, 484), (462, 461, 476, 477), (470, 469, 484, 485), (463, 462, 477, 478), (471, 470, 485, 486), (464, 463, 478, 479), (472, 471, 486, 487), (465, 464, 479, 480), (22, 12, 494, 493), (217, 472, 487), (466, 465, 480, 481), (459, 458, 473, 474), (467, 466, 481, 482), (479, 478, 17, 18), (487, 486, 491, 492), (480, 479, 18, 19), (368, 353, 517, 518), (217, 487, 492), (481, 480, 19, 20), (474, 473, 12, 13), (482, 481, 20, 488), (475, 474, 13, 14), (483, 482, 488, 489), (476, 475, 14, 15), (484, 483, 489, 490), (477, 476, 15, 16), (485, 484, 490, 21), (478, 477, 16, 17), (486, 485, 21, 491), (502, 501, 546, 547), (515, 514, 558, 559), (501, 500, 545, 546), (514, 512, 557, 558), (500, 499, 544, 545), (499, 498, 543, 544), (512, 511, 556, 557), (525, 524, 568, 569), (498, 497, 542, 543), (511, 510, 555, 556), (524, 523, 567, 568), (497, 496, 541, 542), (510, 509, 554, 555), (523, 522, 566, 567), (496, 495, 540, 541), (509, 508, 553, 554), (522, 521, 565, 566), (495, 493, 538, 540), (508, 507, 552, 553), (521, 520, 564, 565), (493, 494, 539, 538), (507, 506, 551, 552), (520, 519, 563, 564), (506, 505, 550, 551), (519, 518, 562, 563), (505, 504, 549, 550), (518, 517, 561, 562), (504, 503, 548, 549), (517, 516, 560, 561), (494, 525, 569, 539), (503, 502, 547, 548), (516, 515, 559, 560), (527, 528, 529, 526), (531, 532, 533, 530), (535, 536, 537, 534), (10, 8, 535, 534), (4, 5, 532, 531), (1, 3, 529, 528), (8, 9, 536, 535), (5, 7, 533, 532), (3, 2, 526, 529), (9, 11, 537, 536), (2, 0, 527, 526), (7, 6, 530, 533), (6, 4, 531, 530), (11, 10, 534, 537), (0, 1, 528, 527), (553, 552, 583, 584), (565, 564, 596, 597), (538, 539, 570, 513), (552, 551, 582, 583), (564, 563, 595, 596), (551, 550, 581, 582), (563, 562, 594, 595), (550, 549, 580, 581), (562, 561, 593, 594), (549, 548, 579, 580), (561, 560, 592, 593), (539, 569, 601, 570), (548, 547, 578, 579), (560, 559, 591, 592), (547, 546, 577, 578), (559, 558, 590, 591), (546, 545, 576, 577), (558, 557, 588, 590), (545, 544, 575, 576), (544, 543, 574, 575), (557, 556, 587, 588), (569, 568, 600, 601), (543, 542, 573, 574), (556, 555, 586, 587), (568, 567, 599, 600), (542, 541, 572, 573), (555, 554, 585, 586), (567, 566, 598, 599), (541, 540, 571, 572), (554, 553, 584, 585), (566, 565, 597, 598), (540, 538, 513, 571), (570, 589, 513), (513, 589, 571), (571, 589, 572), (572, 589, 573), (573, 589, 574), (574, 589, 575), (575, 589, 576), (576, 589, 577), (577, 589, 578), (578, 589, 579), (579, 589, 580), (580, 589, 581), (581, 589, 582), (582, 589, 583), (583, 589, 584), (584, 589, 585), (585, 589, 586), (586, 589, 587), (587, 589, 588), (588, 589, 590), (590, 589, 591), (591, 589, 592), (592, 589, 593), (593, 589, 594), (594, 589, 595), (595, 589, 596), (596, 589, 597), (597, 589, 598), (598, 589, 599), (599, 589, 600), (600, 589, 601), (601, 589, 570)])
me_plane_003.polygons.foreach_set('material_index', [2, 2, 2, 1, 1, 1, 1, 1, 1, 1, 1, 1, 1, 1, 1, 1, 1, 1, 1, 1, 1, 1, 1, 1, 1, 1, 1, 1, 1, 1, 1, 1, 1, 1, 1, 1, 1, 1, 1, 1, 1, 1, 1, 1, 1, 1, 1, 1, 1, 1, 1, 1, 1, 1, 1, 1, 1, 1, 1, 1, 1, 1, 1, 1, 1, 1, 1, 1, 1, 1, 1, 1, 1, 1, 1, 1, 1, 1, 1, 1, 1, 1, 1, 1, 1, 1, 1, 1, 1, 1, 1, 1, 1, 1, 1, 1, 1, 1, 1, 1, 1, 1, 1, 1, 1, 1, 1, 1, 1, 1, 1, 1, 1, 1, 1, 1, 1, 1, 1, 1, 1, 1, 1, 1, 1, 1, 1, 1, 1, 1, 1, 1, 1, 1, 1, 1, 1, 1, 1, 1, 1, 1, 1, 1, 1, 1, 1, 1, 1, 1, 1, 1, 1, 1, 1, 1, 1, 1, 1, 1, 1, 1, 1, 1, 1, 1, 1, 1, 1, 1, 1, 1, 1, 1, 1, 1, 1, 1, 1, 1, 1, 1, 1, 1, 1, 1, 1, 1, 1, 1, 1, 1, 1, 1, 1, 1, 1, 1, 1, 1, 1, 1, 1, 1, 1, 1, 1, 1, 1, 1, 1, 1, 1, 1, 1, 1, 1, 1, 1, 1, 1, 1, 1, 1, 1, 1, 1, 1, 1, 1, 1, 1, 1, 1, 1, 1, 1, 1, 1, 1, 1, 1, 1, 1, 1, 1, 1, 1, 1, 1, 1, 1, 1, 1, 1, 1, 1, 1, 1, 1, 1, 1, 1, 1, 1, 1, 1, 1, 1, 1, 1, 1, 1, 1, 1, 1, 1, 1, 1, 1, 1, 1, 1, 1, 1, 1, 1, 1, 1, 1, 1, 1, 1, 1, 1, 1, 1, 1, 1, 1, 1, 1, 1, 1, 1, 1, 1, 1, 1, 1, 1, 1, 1, 1, 1, 1, 1, 1, 1, 1, 1, 1, 1, 1, 1, 1, 1, 1, 1, 1, 1, 1, 1, 1, 1, 1, 1, 1, 1, 1, 1, 1, 1, 1, 1, 1, 1, 1, 1, 1, 1, 1, 1, 1, 1, 1, 1, 1, 1, 1, 1, 1, 1, 1, 1, 1, 1, 1, 1, 1, 1, 1, 1, 1, 1, 1, 1, 1, 1, 1, 1, 1, 1, 1, 1, 1, 1, 1, 1, 1, 1, 1, 1, 1, 1, 1, 1, 1, 1, 1, 1, 1, 1, 1, 1, 1, 1, 1, 1, 1, 1, 1, 1, 1, 1, 1, 1, 1, 1, 1, 1, 1, 1, 1, 1, 1, 1, 1, 1, 1, 1, 1, 1, 1, 1, 1, 1, 1, 1, 1, 1, 1, 1, 1, 1, 1, 1, 1, 1, 1, 1, 1, 1, 1, 1, 1, 1, 1, 1, 1, 1, 1, 1, 1, 1, 1, 1, 1, 1, 1, 1, 1, 1, 1, 1, 1, 1, 1, 1, 1, 1, 1, 1, 1, 1, 1, 1, 1, 1, 1, 1, 1, 1, 1, 1, 1, 1, 1, 1, 1, 1, 1, 1, 1, 1, 1, 1, 1, 1, 1, 1, 1, 1, 1, 1, 1, 1, 1, 1, 1, 1, 1, 1, 1, 1, 1, 1, 1, 1, 1, 1, 1, 1, 1, 1, 1, 1, 1, 1, 1, 1, 1, 1, 1, 1, 1, 1, 1, 1, 1, 1, 1, 1, 1, 1, 1, 1, 1, 1, 1, 1, 1, 1, 1, 1, 1, 1, 1, 1, 1, 1, 1, 1, 1, 1, 1, 1, 1, 1, 1, 1, 1, 1, 1, 1, 1, 1, 1, 1, 1, 1, 1, 1, 1, 1, 1, 1, 1, 1, 1, 1, 1, 1, 1, 1, 1, 1, 1, 1, 1, 1, 1, 1, 1, 1, 1, 1, 1, 1, 1, 1, 1, 1, 1, 1, 1])
me_plane_003.materials.append(mat_material_003)
me_plane_003.materials.append(mat_material_004)
me_plane_003.materials.append(mat_material_006)
me_plane_003.use_remesh_preserve_volume = False
me_plane_003.use_remesh_preserve_attributes = False
me_plane_003.use_mirror_vertex_groups = False
me_plane_003.update()
me_cube = bpy.data.meshes.new('Cube')
me_cube.from_pydata([(1.0, 1.0, -1.0), (1.0, -1.0, -1.0), (-1.0, -1.0, -1.0), (-1.0, 1.0, -1.0), (1.0, 1.0, 1.0), (1.0, -1.0, 1.0), (-1.0, -1.0, 1.0), (-1.0, 1.0, 1.0), (0.9707, -0.6261, -1.0), (-0.9707, -0.6261, -1.0), (-0.9707, -0.6261, 1.0), (0.9707, -0.6261, 1.0), (1.0, -0.9793, -1.0), (1.0, 0.9793, -1.0), (-1.0, 0.9793, -1.0), (-1.0, -0.9793, -1.0), (1.0, 0.9793, 1.0), (1.0, -0.9793, 1.0), (-1.0, -0.9793, 1.0), (-1.0, 0.9793, 1.0), (1.0, -0.6261, -1.0), (1.0, -0.6261, 1.0), (-1.0, -0.6261, -1.0), (-1.0, -0.6261, 1.0), (-0.9707, -1.0, 1.0), (0.9707, -1.0, 1.0), (-0.9707, 1.0, 1.0), (0.9707, 1.0, 1.0), (0.9707, -1.0, -1.0), (-0.9707, -1.0, -1.0), (0.9707, 1.0, -1.0), (-0.9707, 1.0, -1.0), (0.9707, -0.9793, 1.0), (-0.9707, -0.9793, 1.0), (0.9707, 0.9793, 1.0), (-0.9707, 0.9793, 1.0), (-0.9707, -0.9793, -1.0), (0.9707, -0.9793, -1.0), (-0.9707, 0.9793, -1.0), (0.9707, 0.9793, -1.0), (-1.0, 0.7587, -1.0), (-1.0, 0.7587, 1.0), (1.0, 0.7587, -1.0), (0.9707, 0.7587, -1.0), (-0.9707, 0.7587, 1.0), (1.0, 0.7587, 1.0), (0.9707, 0.7587, 1.0), (-0.9707, 0.7587, -1.0), (0.9707, -0.6261, 12.22), (0.9707, 0.7587, 12.22), (1.0, 0.9793, 12.22), (1.0, 0.7587, 12.22), (1.0, -0.6261, 12.22), (-1.0, 0.7587, 12.22), (-1.0, 0.9793, 12.22), (-0.9707, 0.7587, 12.22), (-0.9707, -0.6261, 12.22), (-1.0, -0.9793, 12.22), (-1.0, -0.6261, 12.22), (1.0, -0.9793, 12.22), (1.0, -1.0, 12.22), (1.0, 1.0, 12.22), (-1.0, 1.0, 12.22), (-1.0, -1.0, 12.22), (-0.9707, 0.9793, 12.22), (0.9707, -0.9793, 12.22), (-0.9707, -0.9793, 12.22), (-0.9707, -1.0, 12.22), (0.9707, -1.0, 12.22), (0.9707, 0.9793, 12.22), (-0.9707, 1.0, 12.22), (0.9707, 1.0, 12.22), (0.9707, -0.6261, 45.33), (0.9707, 0.7587, 45.33), (1.0, 0.9793, 45.33), (1.0, 0.7587, 45.33), (1.0, -0.6261, 45.33), (-1.0, 0.7587, 45.33), (-1.0, 0.9793, 45.33), (-0.9707, 0.7587, 45.33), (-0.9707, -0.6261, 45.33), (-1.0, -0.9793, 45.33), (-1.0, -0.6261, 45.33), (1.0, -0.9793, 45.33), (1.0, -1.0, 45.33), (1.0, 1.0, 45.33), (-1.0, 1.0, 45.33), (-1.0, -1.0, 45.33), (-0.9707, 0.9793, 45.33), (0.9707, -0.9793, 45.33), (-0.9707, -0.9793, 45.33), (-0.9707, -1.0, 45.33), (0.9707, -1.0, 45.33), (0.9707, 0.9793, 45.33), (-0.9707, 1.0, 45.33), (0.9707, 1.0, 45.33), (0.9707, -0.6261, 61.88), (0.9707, 0.7587, 61.88), (1.0, 0.9793, 61.88), (1.0, 0.7587, 61.88), (1.0, -0.6261, 61.88), (-1.0, 0.7587, 61.88), (-1.0, 0.9793, 61.88), (-0.9707, 0.7587, 61.88), (-0.9707, -0.6261, 61.88), (-1.0, -0.9793, 61.88), (-1.0, -0.6261, 61.88), (1.0, -0.9793, 61.88), (1.0, -1.0, 61.88), (1.0, 1.0, 61.88), (-1.0, 1.0, 61.88), (-1.0, -1.0, 61.88), (-0.9707, 0.9793, 61.88), (0.9707, -0.9793, 61.88), (-0.9707, -0.9793, 61.88), (-0.9707, -1.0, 61.88), (0.9707, -1.0, 61.88), (0.9707, 0.9793, 61.88), (-0.9707, 1.0, 61.88), (0.9707, 1.0, 61.88), (0.5611, -0.6261, 1.0), (0.5611, -0.6261, -1.0), (0.5611, -0.9793, 1.0), (0.5611, -1.0, 1.0), (0.5611, -1.0, -1.0), (0.5611, -0.9793, -1.0), (0.5611, 0.9793, 1.0), (0.5611, 0.9793, -1.0), (0.5611, 1.0, -1.0), (0.5611, 1.0, 1.0), (0.5611, 0.7587, -1.0), (0.5611, 0.7587, 1.0), (0.5611, -0.9793, 12.22), (0.5611, -1.0, 12.22), (0.5611, 0.9793, 12.22), (0.5611, 1.0, 12.22), (0.5611, -0.9793, 45.33), (0.5611, -1.0, 45.33), (0.5611, 0.9793, 45.33), (0.5611, 1.0, 45.33), (0.5611, -0.9793, 61.88), (0.5611, -1.0, 61.88), (0.5611, 0.9793, 61.88), (0.5611, 1.0, 61.88), (-0.9707, 0.9793, 12.22), (-0.9707, 0.7587, 12.22), (0.9707, 0.7587, 12.22), (0.9707, 0.9793, 12.22), (0.5611, 0.9793, 12.22), (0.5611, 0.7587, 12.22), (-0.9707, 0.9793, 61.53), (-0.9707, 0.7587, 61.53), (0.5611, 0.9793, 61.53), (0.5611, 0.7587, 61.53), (0.5487, 0.7587, 45.33), (0.5487, 0.9793, 45.33), (0.5487, 0.9793, 61.88), (0.5487, 0.7587, 61.88), (0.9707, -0.6261, 65.43), (0.9707, 0.7587, 65.43), (1.0, 0.9793, 65.43), (1.0, 0.7587, 65.43), (1.0, -0.6261, 65.43), (-1.0, 0.7587, 65.43), (-1.0, 0.9793, 65.43), (-0.9707, 0.7587, 65.43), (-0.9707, -0.6261, 65.43), (-1.0, -0.9793, 65.43), (-1.0, -0.6261, 65.43), (1.0, -0.9793, 65.43), (1.0, -1.0, 65.43), (1.0, 1.0, 65.43), (-1.0, 1.0, 65.43), (-1.0, -1.0, 65.43), (-0.9707, 0.9793, 65.43), (0.5611, -0.9793, 65.43), (-0.9707, -0.9793, 65.43), (-0.9707, -1.0, 65.43), (0.5611, -1.0, 65.43), (0.9707, -1.0, 65.43), (0.9707, -0.9793, 65.43), (0.9707, 0.9793, 65.43), (0.5611, 0.9793, 65.43), (0.5611, 1.0, 65.43), (0.9707, 1.0, 65.43), (-0.9707, 1.0, 65.43), (0.5611, -0.9853, 61.88), (-0.9707, -0.9853, 61.88), (-0.9707, -0.9853, 65.43), (0.9707, -0.9853, 61.88), (0.5611, -0.9853, 65.43), (0.9707, -0.9853, 65.43), (1.0, -0.6206, 61.88), (0.9707, -0.6206, 61.88), (1.0, -0.6206, 65.43), (0.9707, -0.6206, 65.43), (0.9392, 0.7587, 12.22), (0.9392, 0.9793, 12.22), (0.9392, 0.7587, 45.33), (0.9392, 0.9793, 45.33), (-0.9707, -0.1968, -1.0), (-1.0, -0.1968, -1.0), (0.9707, -0.1968, 1.0), (1.0, -0.1968, -1.0), (0.9707, -0.1968, -1.0), (-0.9707, -0.1968, 1.0), (1.0, -0.1968, 1.0), (-1.0, -0.1968, 1.0), (0.9707, -0.1968, 12.22), (-0.9707, -0.1968, 12.22), (1.0, -0.1968, 12.22), (-1.0, -0.1968, 12.22), (0.9707, -0.1968, 45.33), (-0.9707, -0.1968, 45.33), (1.0, -0.1968, 45.33), (-1.0, -0.1968, 45.33), (0.9707, -0.1968, 61.88), (-0.9707, -0.1968, 61.88), (1.0, -0.1968, 61.88), (-1.0, -0.1968, 61.88), (0.5611, -0.1968, 1.0), (0.5611, -0.1968, -1.0), (0.9707, -0.1968, 65.43), (-0.9707, -0.1968, 65.43), (1.0, -0.1968, 65.43), (-1.0, -0.1968, 65.43), (-0.9707, 0.281, -1.0), (0.9707, 0.281, 1.0), (1.0, 0.281, -1.0), (-1.0, 0.281, 1.0), (0.9707, 0.281, 12.22), (-1.0, 0.281, 12.22), (0.9707, 0.281, 45.33), (-1.0, 0.281, 45.33), (0.9707, 0.281, 61.88), (-1.0, 0.281, 61.88), (0.9707, 0.281, 65.43), (-1.0, 0.281, 65.43), (-1.0, 0.281, -1.0), (0.9707, 0.281, -1.0), (-0.9707, 0.281, 1.0), (1.0, 0.281, 1.0), (-0.9707, 0.281, 12.22), (1.0, 0.281, 12.22), (-0.9707, 0.281, 45.33), (1.0, 0.281, 45.33), (-0.9707, 0.281, 61.88), (1.0, 0.281, 61.88), (0.5611, 0.281, 1.0), (0.5611, 0.281, -1.0), (-0.9707, 0.281, 65.43), (1.0, 0.281, 65.43), (1.0, -0.6261, 18.84), (1.0, 0.7587, 18.84), (1.0, 0.9793, 18.84), (1.0, 1.0, 18.84), (0.9707, -0.6261, 18.84), (0.9707, 0.7587, 18.84), (0.9707, 0.9793, 18.84), (0.9707, 1.0, 18.84), (0.9392, 0.7587, 18.84), (0.9392, 0.9793, 18.84), (0.9707, -0.1968, 18.84), (1.0, -0.1968, 18.84), (0.9707, 0.281, 18.84), (1.0, 0.281, 18.84)], [], [(0, 4, 16, 13), (4, 0, 30, 27), (0, 13, 39, 30), (26, 31, 3, 7), (2, 6, 18, 15), (241, 45, 51, 243), (29, 24, 6, 2), (14, 19, 7, 3), (47, 40, 14, 38), (12, 1, 28, 37), (23, 22, 15, 18), (45, 42, 13, 16), (42, 43, 39, 13), (125, 121, 8, 37), (12, 17, 5, 1), (11, 21, 52, 48), (31, 38, 14, 3), (1, 5, 25, 28), (36, 29, 2, 15), (34, 46, 49, 69), (16, 4, 61, 50), (26, 7, 62, 70), (122, 33, 66, 132), (124, 125, 37, 28), (46, 34, 147, 146), (130, 127, 39, 43), (128, 129, 27, 30), (123, 124, 28, 25), (127, 128, 30, 39), (240, 44, 55, 242), (45, 16, 50, 51), (122, 120, 10, 33), (6, 24, 67, 63), (32, 17, 21, 11), (12, 37, 8, 20), (17, 12, 20, 21), (207, 201, 22, 23), (36, 15, 22, 9), (19, 14, 40, 41), (249, 130, 43, 239), (248, 131, 44, 240), (19, 41, 53, 54), (44, 35, 64, 55), (228, 239, 43, 42), (241, 228, 42, 45), (226, 238, 40, 47), (211, 58, 82, 215), (257, 73, 198, 260), (54, 53, 77, 78), (68, 60, 84, 92), (57, 63, 87, 81), (256, 252, 76, 72), (59, 65, 89, 83), (62, 54, 78, 86), (133, 68, 92, 137), (253, 254, 74, 75), (254, 255, 85, 74), (129, 26, 70, 135), (7, 19, 54, 62), (126, 34, 69, 134), (17, 32, 65, 59), (23, 18, 57, 58), (123, 25, 68, 133), (4, 27, 71, 61), (18, 6, 63, 57), (33, 10, 56, 66), (25, 5, 60, 68), (202, 11, 48, 208), (207, 23, 58, 211), (5, 17, 59, 60), (84, 83, 107, 108), (85, 95, 119, 109), (136, 90, 114, 140), (139, 94, 118, 143), (82, 81, 105, 106), (94, 86, 110, 118), (90, 80, 104, 114), (245, 75, 99, 247), (87, 91, 115, 111), (79, 88, 112, 103), (138, 93, 117, 142), (242, 55, 79, 244), (139, 95, 93, 138), (55, 64, 88, 79), (63, 67, 91, 87), (265, 253, 75, 245), (81, 82, 80, 90), (70, 62, 86, 94), (58, 56, 80, 82), (135, 70, 94, 139), (132, 66, 90, 136), (255, 259, 95, 85), (60, 59, 83, 84), (262, 256, 72, 212), (102, 101, 163, 164), (141, 116, 179, 178), (109, 119, 184, 171), (96, 100, 162, 158), (118, 110, 172, 185), (99, 98, 160, 161), (140, 114, 176, 175), (111, 115, 177, 173), (216, 96, 158, 222), (103, 112, 174, 165), (116, 108, 170, 179), (212, 72, 96, 216), (74, 85, 109, 98), (75, 74, 98, 99), (137, 92, 116, 141), (86, 78, 102, 110), (83, 89, 113, 107), (72, 76, 100, 96), (81, 87, 111, 105), (92, 84, 108, 116), (78, 77, 101, 102), (117, 93, 155, 156), (215, 82, 106, 219), (244, 79, 103, 246), (57, 66, 56, 58), (57, 81, 90, 66), (91, 137, 141, 115), (219, 106, 168, 225), (107, 113, 193, 192), (65, 132, 136, 89), (258, 93, 95, 259), (64, 134, 138, 88), (88, 138, 142, 112), (95, 139, 143, 119), (89, 136, 140, 113), (24, 123, 133, 67), (35, 126, 134, 64), (27, 129, 135, 71), (67, 133, 137, 91), (227, 46, 131, 248), (226, 47, 130, 249), (32, 11, 120, 122), (38, 31, 128, 127), (24, 29, 124, 123), (31, 26, 129, 128), (47, 38, 127, 130), (35, 44, 145, 144), (29, 36, 125, 124), (32, 122, 132, 65), (36, 9, 121, 125), (135, 134, 69, 71), (139, 138, 134, 135), (149, 148, 152, 153), (146, 147, 148, 149), (34, 126, 148, 147), (131, 46, 146, 149), (126, 35, 144, 148), (44, 131, 149, 145), (153, 152, 150, 151), (148, 144, 150, 152), (144, 145, 151, 150), (145, 149, 153, 151), (155, 154, 157, 156), (97, 117, 156, 157), (93, 73, 154, 155), (73, 97, 157, 154), (171, 184, 181, 160), (159, 161, 160, 181), (176, 167, 173, 177), (163, 165, 174, 164), (185, 172, 164, 174), (175, 178, 179, 180), (183, 182, 181, 184), (169, 180, 179, 170), (167, 176, 166, 168), (237, 250, 165, 163), (236, 251, 161, 159), (185, 174, 182, 183), (176, 177, 178, 175), (246, 103, 165, 250), (117, 97, 159, 181), (113, 140, 175, 180), (247, 99, 161, 251), (181, 182, 190, 191), (115, 141, 178, 177), (106, 105, 167, 168), (114, 104, 166, 176), (174, 112, 187, 188), (108, 107, 169, 170), (119, 143, 183, 184), (143, 118, 185, 183), (98, 109, 171, 160), (110, 102, 164, 172), (105, 111, 173, 167), (187, 186, 190, 188), (186, 189, 191, 190), (117, 181, 191, 189), (112, 142, 186, 187), (142, 117, 189, 186), (182, 174, 188, 190), (192, 193, 195, 194), (180, 169, 194, 195), (169, 107, 192, 194), (113, 180, 195, 193), (261, 260, 198, 199), (73, 93, 199, 198), (258, 69, 197, 261), (69, 49, 196, 197), (100, 218, 224, 162), (104, 217, 223, 166), (158, 162, 224, 222), (168, 166, 223, 225), (9, 200, 221, 121), (11, 202, 220, 120), (235, 219, 225, 237), (80, 213, 217, 104), (233, 215, 219, 235), (232, 212, 216, 234), (234, 216, 222, 236), (252, 263, 214, 76), (56, 209, 213, 80), (76, 214, 218, 100), (229, 207, 211, 231), (227, 202, 208, 230), (231, 211, 215, 233), (9, 22, 201, 200), (21, 20, 203, 206), (20, 8, 204, 203), (120, 220, 205, 10), (121, 221, 204, 8), (229, 238, 201, 207), (10, 205, 209, 56), (21, 206, 210, 52), (41, 40, 238, 229), (53, 231, 233, 77), (46, 227, 230, 49), (41, 229, 231, 53), (257, 264, 232, 73), (97, 234, 236, 159), (73, 232, 234, 97), (77, 233, 235, 101), (101, 235, 237, 163), (218, 247, 251, 224), (217, 246, 250, 223), (222, 224, 251, 236), (225, 223, 250, 237), (200, 226, 249, 221), (202, 227, 248, 220), (213, 244, 246, 217), (209, 242, 244, 213), (214, 245, 247, 218), (200, 201, 238, 226), (206, 203, 228, 241), (203, 204, 239, 228), (220, 248, 240, 205), (221, 249, 239, 204), (205, 240, 242, 209), (206, 241, 243, 210), (210, 243, 265, 263), (49, 230, 264, 257), (52, 210, 263, 252), (230, 208, 262, 264), (93, 258, 261, 199), (197, 196, 260, 261), (69, 258, 259, 71), (208, 48, 256, 262), (61, 71, 259, 255), (243, 51, 253, 265), (50, 61, 255, 254), (51, 50, 254, 253), (48, 52, 252, 256), (49, 257, 260, 196), (214, 263, 265, 245), (212, 232, 264, 262)])
me_cube.polygons.foreach_set('material_index', [0, 0, 0, 0, 0, 4, 0, 0, 0, 0, 6, 0, 0, 6, 0, 0, 0, 0, 0, 0, 0, 0, 4, 0, 0, 1, 0, 0, 1, 0, 0, 6, 0, 0, 0, 0, 0, 0, 0, 6, 6, 0, 0, 0, 0, 0, 0, 1, 0, 0, 0, 0, 0, 0, 0, 0, 0, 1, 0, 0, 0, 0, 4, 0, 0, 0, 0, 4, 0, 0, 0, 1, 4, 0, 0, 0, 0, 4, 0, 0, 1, 0, 0, 0, 0, 0, 0, 0, 0, 1, 4, 0, 0, 4, 0, 0, 0, 0, 0, 0, 0, 0, 0, 0, 0, 4, 1, 0, 0, 0, 0, 0, 0, 0, 0, 1, 0, 0, 0, 0, 0, 0, 5, 4, 0, 0, 0, 1, 4, 0, 1, 0, 0, 0, 0, 6, 0, 0, 0, 1, 0, 0, 4, 6, 0, 0, 0, 1, 0, 1, 1, 1, 0, 1, 0, 1, 0, 0, 1, 1, 0, 0, 0, 0, 0, 0, 0, 0, 0, 0, 0, 0, 0, 0, 0, 0, 0, 0, 0, 0, 0, 0, 0, 0, 0, 0, 0, 0, 0, 0, 0, 5, 5, 0, 0, 0, 0, 0, 1, 0, 0, 0, 0, 0, 0, 0, 0, 6, 0, 0, 0, 4, 0, 0, 0, 0, 0, 4, 0, 0, 0, 0, 6, 0, 0, 0, 4, 0, 0, 4, 0, 4, 0, 4, 0, 0, 0, 0, 0, 0, 0, 6, 0, 0, 0, 0, 0, 0, 6, 0, 0, 0, 4, 4, 0, 4, 0, 1, 0, 4, 0, 0, 0, 0, 0, 1, 0, 4])
_uv = me_cube.uv_layers.new(name='UVMap')
_uv.uv.foreach_set('vector', [0.0, 0.0, 1.0, 0.0, 1.0, 1.0, 0.0, 1.0, 0.0, 0.0, 1.0, 0.0, 1.0, 1.0, 0.0, 1.0, 0.0, 0.0, 1.0, 0.0, 1.0, 1.0, 0.0, 1.0, 0.0, 0.0, 1.0, 0.0, 1.0, 1.0, 0.0, 1.0, 0.0, 0.0, 1.0, 0.0, 1.0, 1.0, 0.0, 1.0, 0.75, 0.0, 1.0, 0.0, 1.0, 1.0, 0.75, 1.0, 0.0, 0.0, 1.0, 0.0, 1.0, 1.0, 0.0, 1.0, 0.0, 0.0, 1.0, 0.0, 1.0, 1.0, 0.0, 1.0, 0.0, 0.0, 1.0, 0.0, 1.0, 1.0, 0.0, 1.0, 0.0, 0.0, 1.0, 0.0, 1.0, 1.0, 0.0, 1.0, 0.0, 0.0, 1.0, 0.0, 1.0, 1.0, 0.0, 1.0, 0.0, 0.0, 1.0, 0.0, 1.0, 1.0, 0.0, 1.0, 0.0, 0.0, 1.0, 0.0, 1.0, 1.0, 0.0, 1.0, 0.0, 0.0, 1.0, 0.0, 1.0, 1.0, 0.0, 1.0, 0.0, 0.0, 1.0, 0.0, 1.0, 1.0, 0.0, 1.0, 0.0, 0.0, 1.0, 0.0, 1.0, 1.0, 0.0, 1.0, 0.0, 0.0, 1.0, 0.0, 1.0, 1.0, 0.0, 1.0, 0.0, 0.0, 1.0, 0.0, 1.0, 1.0, 0.0, 1.0, 0.0, 0.0, 1.0, 0.0, 1.0, 1.0, 0.0, 1.0, 0.0, 0.0, 1.0, 0.0, 1.0, 1.0, 0.0, 1.0, 0.0, 0.0, 1.0, 0.0, 1.0, 1.0, 0.0, 1.0, 0.0, 0.0, 1.0, 0.0, 1.0, 1.0, 0.0, 1.0, 0.0, 0.0, 1.0, 0.0, 1.0, 1.0, 0.0, 1.0, 0.0, 0.0, 1.0, 0.0, 1.0, 1.0, 0.0, 1.0, 0.0, 0.0, 1.0, 0.0, 1.0, 1.0, 0.0, 1.0, 1.173, 0.003421, 1.173, 0.0003479, 1.226, 0.0003479, 1.226, 0.003421, 0.0, 0.0, 1.0, 0.0, 1.0, 1.0, 0.0, 1.0, 0.0, 0.0, 1.0, 0.0, 1.0, 1.0, 0.0, 1.0, 1.173, 0.0003479, 1.173, 5.91e-05, 1.226, 5.91e-05, 1.226, 0.0003479, 0.75, 0.0, 1.0, 0.0, 1.0, 1.0, 0.75, 1.0, 0.0, 0.0, 1.0, 0.0, 1.0, 1.0, 0.0, 1.0, 0.0, 0.0, 1.0, 0.0, 1.0, 1.0, 0.0, 1.0, 0.0, 0.0, 1.0, 0.0, 1.0, 1.0, 0.0, 1.0, 0.0, 0.0, 1.0, 0.0, 1.0, 1.0, 0.0, 1.0, 0.0, 0.0, 1.0, 0.0, 1.0, 1.0, 0.0, 1.0, 0.0, 0.0, 1.0, 0.0, 1.0, 1.0, 0.0, 1.0, 0.0, 0.5, 1.0, 0.5, 1.0, 1.0, 0.0, 1.0, 0.0, 0.0, 1.0, 0.0, 1.0, 1.0, 0.0, 1.0, 0.0, 0.0, 1.0, 0.0, 1.0, 1.0, 0.0, 1.0, 0.75, 0.0, 1.0, 0.0, 1.0, 1.0, 0.75, 1.0, 0.75, 0.0, 1.0, 0.0, 1.0, 1.0, 0.75, 1.0, 0.0, 0.0, 1.0, 0.0, 1.0, 1.0, 0.0, 1.0, 0.0, 0.0, 1.0, 0.0, 1.0, 1.0, 0.0, 1.0, 0.0, 0.75, 1.0, 0.75, 1.0, 1.0, 0.0, 1.0, 0.0, 0.75, 1.0, 0.75, 1.0, 1.0, 0.0, 1.0, 0.0, 0.75, 1.0, 0.75, 1.0, 1.0, 0.0, 1.0, 0.5, 0.0, 1.0, 0.0, 1.0, 1.0, 0.5, 1.0, 0.885, 0.1078, 0.885, 0.2155, 0.85, 0.2156, 0.85, 0.1078, 0.0, 0.0, 1.0, 0.0, 1.0, 1.0, 0.0, 1.0, 0.0, 0.0, 1.0, 0.0, 1.0, 1.0, 0.0, 1.0, 0.0, 0.0, 1.0, 0.0, 1.0, 1.0, 0.0, 1.0, 0.0, 0.5, 1.0, 0.5, 1.0, 1.0, 0.0, 1.0, 0.0, 0.0, 1.0, 0.0, 1.0, 1.0, 0.0, 1.0, 0.0, 0.0, 1.0, 0.0, 1.0, 1.0, 0.0, 1.0, 0.0, 0.0, 1.0, 0.0, 1.0, 1.0, 0.0, 1.0, 0.0, 0.5, 1.0, 0.5, 1.0, 1.0, 0.0, 1.0, 0.0, 0.5, 1.0, 0.5, 1.0, 1.0, 0.0, 1.0, 0.4543, 5.91e-05, 0.6528, 5.91e-05, 0.6528, 0.1564, 0.4544, 0.1564, 0.0, 0.0, 1.0, 0.0, 1.0, 1.0, 0.0, 1.0, 0.0, 0.0, 1.0, 0.0, 1.0, 1.0, 0.0, 1.0, 0.0, 0.0, 1.0, 0.0, 1.0, 1.0, 0.0, 1.0, 0.0, 0.0, 1.0, 0.0, 1.0, 1.0, 0.0, 1.0, 0.0, 0.0, 1.0, 0.0, 1.0, 1.0, 0.0, 1.0, 0.0, 0.0, 1.0, 0.0, 1.0, 1.0, 0.0, 1.0, 0.0, 0.0, 1.0, 0.0, 1.0, 1.0, 0.0, 1.0, 0.0, 0.0, 1.0, 0.0, 1.0, 1.0, 0.0, 1.0, 0.0, 0.0, 1.0, 0.0, 1.0, 1.0, 0.0, 1.0, 0.5, 0.0, 1.0, 0.0, 1.0, 1.0, 0.5, 1.0, 0.5, 0.0, 1.0, 0.0, 1.0, 1.0, 0.5, 1.0, 0.0, 0.0, 1.0, 0.0, 1.0, 1.0, 0.0, 1.0, 0.0, 0.0, 1.0, 0.0, 1.0, 1.0, 0.0, 1.0, 0.9116, 0.0001036, 0.9372, 0.0001467, 0.9372, 0.1576, 0.9116, 0.1575, 0.0, 0.0, 1.0, 0.0, 1.0, 1.0, 0.0, 1.0, 0.0, 0.0, 1.0, 0.0, 1.0, 1.0, 0.0, 1.0, 0.0, 0.0, 1.0, 0.0, 1.0, 1.0, 0.0, 1.0, 0.0, 0.0, 1.0, 0.0, 1.0, 1.0, 0.0, 1.0, 0.0, 0.0, 1.0, 0.0, 1.0, 1.0, 0.0, 1.0, 0.75, 0.0, 1.0, 0.0, 1.0, 1.0, 0.75, 1.0, 0.0, 0.0, 1.0, 0.0, 1.0, 1.0, 0.0, 1.0, 0.0, 0.0, 1.0, 0.0, 1.0, 1.0, 0.0, 1.0, 0.814, 0.2307, 0.7609, 0.2309, 0.7086, 0.0001984, 0.7616, 5.91e-05, 0.75, 0.0, 1.0, 0.0, 1.0, 1.0, 0.75, 1.0, 0.0, 0.0, 1.0, 0.0, 1.0, 1.0, 0.0, 1.0, 0.0, 0.0, 1.0, 0.0, 1.0, 1.0, 0.0, 1.0, 0.0, 0.0, 1.0, 0.0, 1.0, 1.0, 0.0, 1.0, 0.75, 0.5, 1.0, 0.5, 1.0, 1.0, 0.75, 1.0, 0.0, 0.0, 1.0, 0.0, 1.0, 1.0, 0.0, 1.0, 0.0, 0.0, 1.0, 0.0, 1.0, 1.0, 0.0, 1.0, 0.0, 0.0, 1.0, 0.0, 1.0, 1.0, 0.0, 1.0, 0.4544, 0.1564, 0.6528, 0.1564, 0.6528, 0.6178, 0.4544, 0.6178, 0.0, 0.0, 1.0, 0.0, 1.0, 1.0, 0.0, 1.0, 0.0, 0.5, 1.0, 0.5, 1.0, 1.0, 0.0, 1.0, 0.0, 0.0, 1.0, 0.0, 1.0, 1.0, 0.0, 1.0, 0.5, 0.5, 1.0, 0.5, 1.0, 1.0, 0.5, 1.0, 0.0, 0.0, 1.0, 0.0, 1.0, 1.0, 0.0, 1.0, 0.0, 0.0, 1.0, 0.0, 1.0, 1.0, 0.0, 1.0, 0.0, 0.0, 1.0, 0.0, 1.0, 1.0, 0.0, 1.0, 0.0, 0.0, 1.0, 0.0, 1.0, 1.0, 0.0, 1.0, 0.0, 0.0, 1.0, 0.0, 1.0, 1.0, 0.0, 1.0, 0.0, 0.0, 1.0, 0.0, 1.0, 1.0, 0.0, 1.0, 0.0, 0.0, 1.0, 0.0, 1.0, 1.0, 0.0, 1.0, 0.0, 0.0, 1.0, 0.0, 1.0, 1.0, 0.0, 1.0, 0.5, 0.0, 1.0, 0.0, 1.0, 1.0, 0.5, 1.0, 0.0, 0.0, 1.0, 0.0, 1.0, 1.0, 0.0, 1.0, 0.0, 0.0, 1.0, 0.0, 1.0, 1.0, 0.0, 1.0, 0.5, 0.0, 1.0, 0.0, 1.0, 1.0, 0.5, 1.0, 0.8861, 5.91e-05, 0.9116, 0.0001036, 0.9116, 0.1575, 0.8861, 0.1575, 0.0, 0.0, 1.0, 0.0, 1.0, 1.0, 0.0, 1.0, 0.0, 0.0, 1.0, 0.0, 1.0, 1.0, 0.0, 1.0, 0.0, 0.0, 1.0, 0.0, 1.0, 1.0, 0.0, 1.0, 0.0, 0.0, 1.0, 0.0, 1.0, 1.0, 0.0, 1.0, 0.0, 0.0, 1.0, 0.0, 1.0, 1.0, 0.0, 1.0, 0.0, 0.0, 1.0, 0.0, 1.0, 1.0, 0.0, 1.0, 0.0, 0.0, 1.0, 0.0, 1.0, 1.0, 0.0, 1.0, 0.0, 0.0, 1.0, 0.0, 1.0, 1.0, 0.0, 1.0, 0.7086, 0.0001984, 0.7609, 0.2309, 0.7063, 0.231, 0.6539, 0.0003419, 0.5, 0.0, 1.0, 0.0, 1.0, 1.0, 0.5, 1.0, 0.75, 0.0, 1.0, 0.0, 1.0, 1.0, 0.75, 1.0, 0.0, 0.0, 1.0, 0.0, 1.0, 1.0, 0.0, 1.0, 0.0, 0.0, 1.0, 0.0, 1.0, 1.0, 0.0, 1.0, 0.0, 0.0, 1.0, 0.0, 1.0, 1.0, 0.0, 1.0, 0.5, 0.0, 1.0, 0.0, 1.0, 1.0, 0.5, 1.0, 0.0, 0.0, 1.0, 0.0, 1.0, 1.0, 0.0, 1.0, 0.0, 0.0, 1.0, 0.0, 1.0, 1.0, 0.0, 1.0, 0.5, 0.0, 1.0, 0.0, 1.0, 1.0, 0.5, 1.0, 0.0, 0.0, 1.0, 0.0, 1.0, 1.0, 0.0, 1.0, 0.0, 0.0, 1.0, 0.0, 1.0, 1.0, 0.0, 1.0, 0.9372, 0.0001467, 0.9734, 0.0001467, 0.9734, 0.1576, 0.9372, 0.1576, 0.0, 0.0, 1.0, 0.0, 1.0, 1.0, 0.0, 1.0, 0.0, 0.0, 1.0, 0.0, 1.0, 1.0, 0.0, 1.0, 0.4527, 0.1564, 0.2543, 0.1564, 0.2548, 5.91e-05, 0.4533, 6.646e-05, 0.0, 0.0, 1.0, 0.0, 1.0, 1.0, 0.0, 1.0, 0.0, 0.0, 1.0, 0.0, 1.0, 1.0, 0.0, 1.0, 0.75, 0.0, 1.0, 0.0, 1.0, 1.0, 0.75, 1.0, 0.75, 0.0, 1.0, 0.0, 1.0, 1.0, 0.75, 1.0, 0.0, 0.0, 1.0, 0.0, 1.0, 1.0, 0.0, 1.0, 0.0, 0.0, 1.0, 0.0, 1.0, 1.0, 0.0, 1.0, 0.0, 0.0, 1.0, 0.0, 1.0, 1.0, 0.0, 1.0, 0.0, 0.0, 1.0, 0.0, 1.0, 1.0, 0.0, 1.0, 0.9745, 0.003421, 0.9745, 0.0003479, 1.173, 0.0003479, 1.173, 0.003421, 0.0, 0.0, 1.0, 0.0, 1.0, 1.0, 0.0, 1.0, 0.0, 0.0, 1.0, 0.0, 1.0, 1.0, 0.0, 1.0, 0.0, 0.0, 1.0, 0.0, 1.0, 1.0, 0.0, 1.0, 0.0, 0.0, 1.0, 0.0, 1.0, 1.0, 0.0, 1.0, 0.0, 0.0, 1.0, 0.0, 1.0, 1.0, 0.0, 1.0, 0.0, 0.0, 1.0, 0.0, 1.0, 1.0, 0.0, 1.0, 0.0, 0.0, 1.0, 0.0, 1.0, 1.0, 0.0, 1.0, 0.2505, 0.1564, 0.2505, 0.1594, 0.1974, 0.1594, 0.1974, 0.1564, 0.0, 0.0, 1.0, 0.0, 1.0, 1.0, 0.0, 1.0, 0.1974, 5.91e-05, 0.2505, 5.91e-05, 0.2505, 0.1564, 0.1974, 0.1564, 0.2543, 0.1564, 0.4527, 0.1564, 0.4522, 0.3127, 0.2538, 0.3127, -0.00109, 5.913e-05, 0.1974, 5.91e-05, 0.1974, 0.1564, -0.001087, 0.1564, 0.0, 0.0, 1.0, 0.0, 1.0, 1.0, 0.0, 1.0, 0.2538, 0.3127, 0.4522, 0.3127, 0.45, 0.9999, 0.2516, 0.9999, 0.0, 0.0, 1.0, 0.0, 1.0, 1.0, 0.0, 1.0, -0.001087, 0.1564, 0.1974, 0.1564, 0.1974, 0.8436, -0.001078, 0.8436, 0.0, 0.0, 1.0, 0.0, 1.0, 1.0, 0.0, 1.0, 0.0, 0.0, 1.0, 0.0, 1.0, 1.0, 0.0, 1.0, 0.7609, 0.2309, 0.7616, 0.2339, 0.707, 0.2341, 0.7063, 0.231, 0.7616, 0.2339, 0.814, 0.4646, 0.7593, 0.4648, 0.707, 0.2341, 0.0, 0.0, 1.0, 0.0, 1.0, 1.0, 0.0, 1.0, 0.0, 0.0, 1.0, 0.0, 1.0, 1.0, 0.0, 1.0, 0.0, 0.0, 1.0, 0.0, 1.0, 1.0, 0.0, 1.0, 0.0, 0.0, 1.0, 0.0, 1.0, 1.0, 0.0, 1.0, 0.0, 0.0, 1.0, 0.0, 1.0, 1.0, 0.0, 1.0, 0.0, 0.0, 1.0, 0.0, 1.0, 1.0, 0.0, 1.0, 0.0, 0.0, 1.0, 0.0, 1.0, 1.0, 0.0, 1.0, 0.0, 0.0, 1.0, 0.0, 1.0, 1.0, 0.0, 1.0, 0.0, 0.0, 1.0, 0.0, 1.0, 1.0, 0.0, 1.0, 0.0, 0.75, 1.0, 0.75, 1.0, 1.0, 0.0, 1.0, 0.0, 0.75, 1.0, 0.75, 1.0, 1.0, 0.0, 1.0, 0.0, 0.0, 1.0, 0.0, 1.0, 1.0, 0.0, 1.0, 0.0, 0.0, 1.0, 0.0, 1.0, 1.0, 0.0, 1.0, 0.75, 0.0, 1.0, 0.0, 1.0, 1.0, 0.75, 1.0, 0.0, 0.0, 1.0, 0.0, 1.0, 1.0, 0.0, 1.0, 0.0, 0.0, 1.0, 0.0, 1.0, 1.0, 0.0, 1.0, 0.75, 0.0, 1.0, 0.0, 1.0, 1.0, 0.75, 1.0, 0.0, 0.0, 1.0, 0.0, 1.0, 1.0, 0.0, 1.0, 0.0, 0.0, 1.0, 0.0, 1.0, 1.0, 0.0, 1.0, 0.0, 0.0, 1.0, 0.0, 1.0, 1.0, 0.0, 1.0, 0.0, 0.0, 1.0, 0.0, 1.0, 1.0, 0.0, 1.0, 0.0, 0.0, 1.0, 0.0, 1.0, 1.0, 0.0, 1.0, 0.0, 0.0, 1.0, 0.0, 1.0, 1.0, 0.0, 1.0, 0.0, 0.0, 1.0, 0.0, 1.0, 1.0, 0.0, 1.0, 0.0, 0.0, 1.0, 0.0, 1.0, 1.0, 0.0, 1.0, 0.0, 0.0, 1.0, 0.0, 1.0, 1.0, 0.0, 1.0, 0.0, 0.0, 1.0, 0.0, 1.0, 1.0, 0.0, 1.0, 0.0, 0.0, 1.0, 0.0, 1.0, 1.0, 0.0, 1.0, 0.0, 0.0, 1.0, 0.0, 1.0, 1.0, 0.0, 1.0, 0.0, 0.0, 1.0, 0.0, 1.0, 1.0, 0.0, 1.0, 0.0, 0.0, 1.0, 0.0, 1.0, 1.0, 0.0, 1.0, 0.0, 0.0, 1.0, 0.0, 1.0, 1.0, 0.0, 1.0, 0.0, 0.0, 1.0, 0.0, 1.0, 1.0, 0.0, 1.0, 0.0, 0.0, 1.0, 0.0, 1.0, 1.0, 0.0, 1.0, 0.0, 0.0, 1.0, 0.0, 1.0, 1.0, 0.0, 1.0, 0.0, 0.0, 1.0, 0.0, 1.0, 1.0, 0.0, 1.0, 0.0, 0.0, 1.0, 0.0, 1.0, 1.0, 0.0, 1.0, 0.0, 0.0, 1.0, 0.0, 1.0, 1.0, 0.0, 1.0, 0.8151, 0.1078, 0.85, 0.1078, 0.85, 0.2156, 0.8151, 0.2155, 0.0, 0.0, 1.0, 0.0, 1.0, 1.0, 0.0, 1.0, 0.5, 0.0, 1.0, 0.0, 1.0, 1.0, 0.5, 1.0, 0.0, 0.0, 1.0, 0.0, 1.0, 1.0, 0.0, 1.0, 0.0, 0.0, 0.5, 0.0, 0.5, 1.0, 0.0, 1.0, 0.0, 0.0, 0.5, 0.0, 0.5, 1.0, 0.0, 1.0, 0.0, 0.0, 1.0, 0.0, 1.0, 0.5, 0.0, 0.5, 0.0, 0.0, 1.0, 0.0, 1.0, 0.5, 0.0, 0.5, 0.0, 0.0, 0.5, 0.0, 0.5, 1.0, 0.0, 1.0, 0.0, 0.0, 0.5, 0.0, 0.5, 1.0, 0.0, 1.0, 0.25, 0.0, 0.5, 0.0, 0.5, 1.0, 0.25, 1.0, 0.0, 0.0, 0.5, 0.0, 0.5, 1.0, 0.0, 1.0, 0.25, 0.0, 0.5, 0.0, 0.5, 1.0, 0.25, 1.0, 0.25, 0.0, 0.5, 0.0, 0.5, 1.0, 0.25, 1.0, 0.25, 0.0, 0.5, 0.0, 0.5, 1.0, 0.25, 1.0, 0.0, 0.5, 0.5, 0.5, 0.5, 1.0, 0.0, 1.0, 0.0, 0.0, 0.5, 0.0, 0.5, 1.0, 0.0, 1.0, 0.0, 0.0, 0.5, 0.0, 0.5, 1.0, 0.0, 1.0, 0.25, 0.0, 0.5, 0.0, 0.5, 1.0, 0.25, 1.0, 0.25, 0.0, 0.5, 0.0, 0.5, 1.0, 0.25, 1.0, 0.25, 0.0, 0.5, 0.0, 0.5, 1.0, 0.25, 1.0, 0.0, 0.0, 1.0, 0.0, 1.0, 0.5, 0.0, 0.5, 0.0, 0.0, 1.0, 0.0, 1.0, 0.5, 0.0, 0.5, 0.0, 0.0, 1.0, 0.0, 1.0, 0.5, 0.0, 0.5, 0.0, 0.0, 0.5, 0.0, 0.5, 1.0, 0.0, 1.0, 0.0, 0.0, 0.5, 0.0, 0.5, 1.0, 0.0, 1.0, 0.0, 0.25, 1.0, 0.25, 1.0, 0.5, 0.0, 0.5, 0.0, 0.0, 0.5, 0.0, 0.5, 1.0, 0.0, 1.0, 0.0, 0.0, 0.5, 0.0, 0.5, 1.0, 0.0, 1.0, 0.0, 0.0, 1.0, 0.0, 1.0, 0.25, 0.0, 0.25, 0.0, 0.0, 0.25, 0.0, 0.25, 1.0, 0.0, 1.0, 0.0, 0.0, 0.25, 0.0, 0.25, 1.0, 0.0, 1.0, 0.0, 0.0, 0.25, 0.0, 0.25, 1.0, 0.0, 1.0, 0.0, 0.5, 0.25, 0.5, 0.25, 1.0, 0.0, 1.0, 0.0, 0.0, 0.25, 0.0, 0.25, 1.0, 0.0, 1.0, 0.0, 0.0, 0.25, 0.0, 0.25, 1.0, 0.0, 1.0, 0.0, 0.0, 0.25, 0.0, 0.25, 1.0, 0.0, 1.0, 0.0, 0.0, 0.25, 0.0, 0.25, 1.0, 0.0, 1.0, 0.5, 0.0, 0.75, 0.0, 0.75, 1.0, 0.5, 1.0, 0.5, 0.0, 0.75, 0.0, 0.75, 1.0, 0.5, 1.0, 0.0, 0.5, 1.0, 0.5, 1.0, 0.75, 0.0, 0.75, 0.0, 0.5, 1.0, 0.5, 1.0, 0.75, 0.0, 0.75, 0.5, 0.0, 0.75, 0.0, 0.75, 1.0, 0.5, 1.0, 0.5, 0.0, 0.75, 0.0, 0.75, 1.0, 0.5, 1.0, 0.5, 0.0, 0.75, 0.0, 0.75, 1.0, 0.5, 1.0, 0.5, 0.0, 0.75, 0.0, 0.75, 1.0, 0.5, 1.0, 0.5, 0.0, 0.75, 0.0, 0.75, 1.0, 0.5, 1.0, 0.0, 0.5, 1.0, 0.5, 1.0, 0.75, 0.0, 0.75, 0.0, 0.5, 1.0, 0.5, 1.0, 0.75, 0.0, 0.75, 0.0, 0.5, 1.0, 0.5, 1.0, 0.75, 0.0, 0.75, 0.5, 0.0, 0.75, 0.0, 0.75, 1.0, 0.5, 1.0, 0.5, 0.0, 0.75, 0.0, 0.75, 1.0, 0.5, 1.0, 0.5, 0.0, 0.75, 0.0, 0.75, 1.0, 0.5, 1.0, 0.5, 0.0, 0.75, 0.0, 0.75, 1.0, 0.5, 1.0, 0.5, 0.0, 0.75, 0.0, 0.75, 0.5, 0.5, 0.5, 0.0, 0.0, 0.25, 0.0, 0.25, 0.5, 0.0, 0.5, 0.0, 0.0, 0.5, 0.0, 0.5, 0.5, 0.0, 0.5, 0.25, 0.0, 0.5, 0.0, 0.5, 0.5, 0.25, 0.5, 0.0, 0.0, 0.5, 0.0, 0.5, 1.0, 0.0, 1.0, 0.8151, 5.91e-05, 0.85, 9.966e-05, 0.85, 0.1078, 0.8151, 0.1078, 0.0, 0.0, 0.5, 0.0, 0.5, 1.0, 0.0, 1.0, 0.5, 0.0, 1.0, 0.0, 1.0, 0.5, 0.5, 0.5, 0.0, 0.0, 1.0, 0.0, 1.0, 0.5, 0.0, 0.5, 0.75, 0.0, 1.0, 0.0, 1.0, 0.5, 0.75, 0.5, 0.0, 0.0, 1.0, 0.0, 1.0, 0.5, 0.0, 0.5, 0.0, 0.0, 1.0, 0.0, 1.0, 0.5, 0.0, 0.5, 0.0, 0.0, 1.0, 0.0, 1.0, 0.5, 0.0, 0.5, 0.885, 6.694e-05, 0.885, 0.1078, 0.85, 0.1078, 0.85, 9.966e-05, 0.5, 1.0, 0.5, 0.5, 0.75, 0.5, 0.75, 1.0, 0.5, 0.0, 0.25, 0.0, 0.25, 0.5, 0.5, 0.5])
me_cube.materials.append(mat_material_008)
me_cube.materials.append(mat_material_009)
me_cube.materials.append(mat_material)
me_cube.materials.append(mat_material_001)
me_cube.materials.append(mat_wall)
me_cube.materials.append(mat_roof)
me_cube.materials.append(mat_tile)
me_cube.use_remesh_preserve_volume = False
me_cube.use_remesh_preserve_attributes = False
me_cube.use_mirror_vertex_groups = False
me_cube.update()
me_cylinder_002 = bpy.data.meshes.new('Cylinder.002')
me_cylinder_002.from_pydata([(0.0, 1.0, -1.0), (0.0, 1.0, 1.0), (0.1951, 0.9808, -1.0), (0.1951, 0.9808, 1.0), (0.3827, 0.9239, -1.0), (0.3827, 0.9239, 1.0), (0.5556, 0.8315, -1.0), (0.5556, 0.8315, 1.0), (0.7071, 0.7071, -1.0), (0.7071, 0.7071, 1.0), (0.8315, 0.5556, -1.0), (0.8315, 0.5556, 1.0), (0.9239, 0.3827, -1.0), (0.9239, 0.3827, 1.0), (0.9808, 0.1951, -1.0), (0.9808, 0.1951, 1.0), (1.0, 7.55e-08, -1.0), (1.0, 7.55e-08, 1.0), (0.9808, -0.1951, -1.0), (0.9808, -0.1951, 1.0), (0.9239, -0.3827, -1.0), (0.9239, -0.3827, 1.0), (0.8315, -0.5556, -1.0), (0.8315, -0.5556, 1.0), (0.7071, -0.7071, -1.0), (0.7071, -0.7071, 1.0), (0.5556, -0.8315, -1.0), (0.5556, -0.8315, 1.0), (0.3827, -0.9239, -1.0), (0.3827, -0.9239, 1.0), (0.1951, -0.9808, -1.0), (0.1951, -0.9808, 1.0), (-3.258e-07, -1.0, -1.0), (-3.258e-07, -1.0, 1.0), (-0.1951, -0.9808, -1.0), (-0.1951, -0.9808, 1.0), (-0.3827, -0.9239, -1.0), (-0.3827, -0.9239, 1.0), (-0.5556, -0.8315, -1.0), (-0.5556, -0.8315, 1.0), (-0.7071, -0.7071, -1.0), (-0.7071, -0.7071, 1.0), (-0.8315, -0.5556, -1.0), (-0.8315, -0.5556, 1.0), (-0.9239, -0.3827, -1.0), (-0.9239, -0.3827, 1.0), (-0.9808, -0.1951, -1.0), (-0.9808, -0.1951, 1.0), (-1.0, 9.656e-07, -1.0), (-1.0, 9.656e-07, 1.0), (-0.9808, 0.1951, -1.0), (-0.9808, 0.1951, 1.0), (-0.9239, 0.3827, -1.0), (-0.9239, 0.3827, 1.0), (-0.8315, 0.5556, -1.0), (-0.8315, 0.5556, 1.0), (-0.7071, 0.7071, -1.0), (-0.7071, 0.7071, 1.0), (-0.5556, 0.8315, -1.0), (-0.5556, 0.8315, 1.0), (-0.3827, 0.9239, -1.0), (-0.3827, 0.9239, 1.0), (-0.1951, 0.9808, -1.0), (-0.1951, 0.9808, 1.0)], [], [(0, 1, 3, 2), (2, 3, 5, 4), (4, 5, 7, 6), (6, 7, 9, 8), (8, 9, 11, 10), (10, 11, 13, 12), (12, 13, 15, 14), (14, 15, 17, 16), (16, 17, 19, 18), (18, 19, 21, 20), (20, 21, 23, 22), (22, 23, 25, 24), (24, 25, 27, 26), (26, 27, 29, 28), (28, 29, 31, 30), (30, 31, 33, 32), (32, 33, 35, 34), (34, 35, 37, 36), (36, 37, 39, 38), (38, 39, 41, 40), (40, 41, 43, 42), (42, 43, 45, 44), (44, 45, 47, 46), (46, 47, 49, 48), (48, 49, 51, 50), (50, 51, 53, 52), (52, 53, 55, 54), (54, 55, 57, 56), (56, 57, 59, 58), (58, 59, 61, 60), (3, 1, 63, 61, 59, 57, 55, 53, 51, 49, 47, 45, 43, 41, 39, 37, 35, 33, 31, 29, 27, 25, 23, 21, 19, 17, 15, 13, 11, 9, 7, 5), (60, 61, 63, 62), (62, 63, 1, 0), (0, 2, 4, 6, 8, 10, 12, 14, 16, 18, 20, 22, 24, 26, 28, 30, 32, 34, 36, 38, 40, 42, 44, 46, 48, 50, 52, 54, 56, 58, 60, 62)])
me_cylinder_002.polygons.foreach_set('material_index', [3, 3, 3, 3, 3, 3, 3, 3, 3, 3, 3, 3, 3, 3, 3, 3, 3, 3, 3, 3, 3, 3, 3, 3, 3, 3, 3, 3, 3, 3, 3, 3, 3, 3])
me_cylinder_002.materials.append(None)
me_cylinder_002.materials.append(mat_material_025)
me_cylinder_002.materials.append(mat_material_024)
me_cylinder_002.materials.append(mat_material_023)
me_cylinder_002.use_remesh_preserve_volume = False
me_cylinder_002.use_remesh_preserve_attributes = False
me_cylinder_002.use_mirror_vertex_groups = False
me_cylinder_002.update()

# ---- objects
ob_cube_001 = bpy.data.objects.new('Cube.001', me_cube_002)
ob_cube = bpy.data.objects.new('Cube', me_cube_001)
ob_cylinder = bpy.data.objects.new('Cylinder', me_cylinder)
ob_lamp_001 = bpy.data.objects.new('Lamp.001', light_lamp_001)
ob_plane_001 = bpy.data.objects.new('Plane.001', me_plane_003)
ob_home = bpy.data.objects.new('home', me_cube)
ob_camera = bpy.data.objects.new('Camera', cam_camera)
ob_point = bpy.data.objects.new('Point', light_point)
ob_cylinder_002 = bpy.data.objects.new('Cylinder.002', me_cylinder_002)

# ---- transforms, parenting, visibility, modifiers, constraints
ob_cube_001.location = (4.943, 0.2228, 3.598)
ob_cube_001.scale = (0.1087, 1.599, 0.8525)
ob_cube_001.lineart.crease_threshold = 0.0
ob_cube.location = (4.099, -8.026, 2.711)
ob_cube.rotation_euler = (0.0, -0.0, 0.2051)
ob_cube.scale = (0.0544, 1.732, 2.614)
ob_cube.lineart.crease_threshold = 0.0
ob_cylinder.location = (4.87, 0.3749, 5.098)
ob_cylinder.rotation_euler = (1.571, -0.0, 0.0)
ob_cylinder.scale = (0.1826, 0.1225, 1.317)
ob_cylinder.lineart.crease_threshold = 0.0
ob_lamp_001.location = (-2.111, 0.7829, 2.565)
ob_lamp_001.rotation_euler = (0.6503, 0.05522, 1.866)
ob_lamp_001.lock_rotations_4d = False
ob_lamp_001.empty_display_type = 'ARROWS'
ob_lamp_001.color = (0.0, 0.0, 0.0, 0.0)
ob_lamp_001.lineart.crease_threshold = 0.0
ob_plane_001.location = (-0.5516, 0.0, 4.064)
ob_plane_001.rotation_euler = (0.0, -0.0, -0.5236)
ob_plane_001.scale = (0.7769, 0.08952, 0.2498)
ob_plane_001.lineart.crease_threshold = 0.0
ob_home.location = (0.0, 0.0, 0.0)
ob_home.scale = (5.09, 9.953, 0.08752)
ob_home.lock_rotations_4d = False
ob_home.empty_display_type = 'ARROWS'
ob_home.lineart.crease_threshold = 0.0
ob_camera.location = (-4.868, 7.573, 1.061)
ob_camera.rotation_euler = (1.735, -0.0008801, -2.42)
ob_camera.scale = (1.0, 1.0, 1.0)
ob_camera.lock_rotations_4d = False
ob_camera.empty_display_type = 'ARROWS'
ob_camera.color = (0.0, 0.0, 0.0, 0.0)
ob_camera.display_type = 'WIRE'
ob_camera.lineart.crease_threshold = 0.0
ob_point.location = (2.58, -0.5701, 2.778)
ob_point.lineart.crease_threshold = 0.0
ob_cylinder_002.location = (4.87, 0.3749, 5.098)
ob_cylinder_002.rotation_euler = (1.571, -0.0, 0.0)
ob_cylinder_002.scale = (0.1826, 0.1225, 1.317)
ob_cylinder_002.lineart.crease_threshold = 0.0

# ---- collection membership
col_collection_1.objects.link(ob_cube_001)
col_collection_1.objects.link(ob_cube)
col_collection_1.objects.link(ob_cylinder)
col_collection_1.objects.link(ob_lamp_001)
col_collection_1.objects.link(ob_plane_001)
col_collection_1.objects.link(ob_home)
col_collection_1.objects.link(ob_camera)
col_collection_2.objects.link(ob_point)
col_collection_2.objects.link(ob_cylinder_002)

# ---- scene / render settings (as saved in the file)
scene.camera = ob_camera
scene.frame_start = 1; scene.frame_end = 500; scene.frame_set(0)
scene.render.engine = 'BLENDER_EEVEE_NEXT'
scene.render.resolution_percentage = 50
scene.render.dither_intensity = 0.0
scene.cycles.use_denoising = False
scene.cycles.samples = 128
scene.cycles.sampling_pattern = 'TABULATED_SOBOL'
scene.cycles.use_adaptive_sampling = False
scene.cycles.use_light_tree = False
scene.cycles.blur_glossy = 0.0
scene.cycles.sample_clamp_indirect = 0.0
scene.view_settings.view_transform = 'Standard'
bpy.context.view_layer.update()
